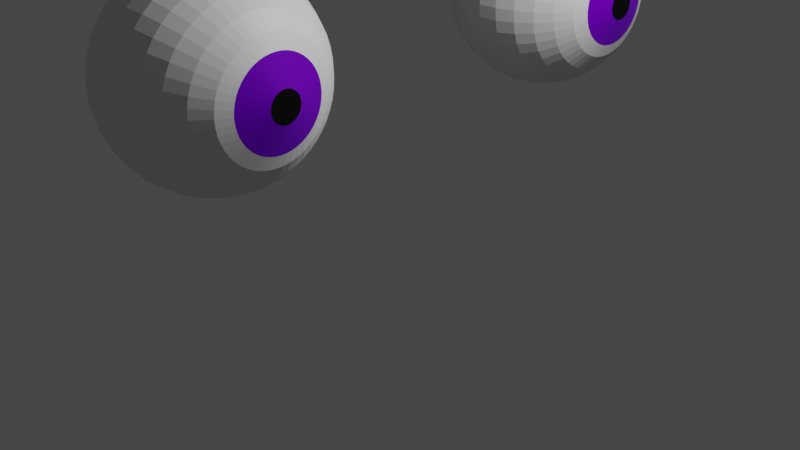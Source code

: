 # Source: Eyes.blend  (saved by Blender 2.93.20; exported with 4.5.12 LTS)
import bpy
from mathutils import Matrix  # noqa: F401  (used for matrix-valued properties, if any)

bpy.ops.wm.read_factory_settings(use_empty=True)
scene = bpy.context.scene
scene.name = 'Scene'

# ---- collections
col_collection = bpy.data.collections.new('Collection'); scene.collection.children.link(col_collection)

# ---- images (referenced by path relative to the original .blend; pixels are not part of the script)
import os
ASSET_DIR = os.environ.get("B2B_ASSET_DIR", "")  # directory of the original .blend (textures are referenced by path, not embedded)
HERE = os.path.dirname(os.path.abspath(__file__))  # packed textures are extracted next to this script under _unpacked/

def load_image(name, relpath, width, height, colorspace="sRGB"):
    """Load a texture the original file referenced (path relative to the .blend, or extracted next to this script)."""
    p = next((c for c in (os.path.join(HERE, relpath), os.path.join(ASSET_DIR, relpath)) if relpath and os.path.exists(c)), "")
    if p:
        img = bpy.data.images.load(p, check_existing=True)
        img.name = name
    else:  # same state as the original file: an image datablock whose file is absent (Cycles renders it pink)
        img = bpy.data.images.new(name, width, height)
        img.source = "FILE"
        img.filepath = "//" + (relpath or name)
    img.colorspace_settings.name = colorspace
    return img
img_15_fl_cbc_eyeball_texture_png = load_image('15_FL_CBC+Eyeball+Texture.png', '15_FL_CBC+Eyeball+Texture.png', 1024, 1024, 'sRGB')

# ---- materials (node trees are filled in below, after node groups)
mat_black = bpy.data.materials.new('Black')
mat_black.use_transparent_shadow = False
mat_iris = bpy.data.materials.new('Iris')
mat_iris.use_transparent_shadow = False
mat_white = bpy.data.materials.new('White')
mat_white.use_transparent_shadow = False

# ---- material node trees
mat_black.use_nodes = True; mat_black.node_tree.nodes.clear()
_N = mat_black.node_tree.nodes; _L = mat_black.node_tree.links
n0 = _N.new('ShaderNodeBsdfPrincipled'); n0.name = 'Principled BSDF'; n0.location = (10, 300)
n0.distribution = 'GGX'
n0.subsurface_method = 'BURLEY'
n0.inputs[0].default_value = (0.0, 0.0, 0.0, 1.0)
n0.inputs[2].default_value = 0.3897
n0.inputs[3].default_value = 1.45
n0.inputs[13].default_value = 0.3676
n0.inputs[27].default_value = (0.0, 0.0, 0.0, 1.0)
n0.inputs[28].default_value = 1.0
n1 = _N.new('ShaderNodeOutputMaterial'); n1.name = 'Material Output'; n1.location = (300, 300)
_L.new(n0.outputs[0], n1.inputs[0])
n1.is_active_output = True
mat_iris.use_nodes = True; mat_iris.node_tree.nodes.clear()
_N = mat_iris.node_tree.nodes; _L = mat_iris.node_tree.links
n0 = _N.new('ShaderNodeBsdfPrincipled'); n0.name = 'Principled BSDF'; n0.location = (10, 300)
n0.distribution = 'GGX'
n0.subsurface_method = 'BURLEY'
n0.inputs[3].default_value = 1.45
n0.inputs[13].default_value = 1.0
n0.inputs[27].default_value = (0.0, 0.0, 0.0, 1.0)
n0.inputs[28].default_value = 1.0
n1 = _N.new('ShaderNodeOutputMaterial'); n1.name = 'Material Output'; n1.location = (300, 300)
n2 = _N.new('ShaderNodeMix'); n2.name = 'Mix'; n2.location = (-202, 202)
n2.data_type = 'RGBA'
n2.blend_type = 'MULTIPLY'
n2.inputs[0].default_value = 0.8417
n3 = _N.new('ShaderNodeTexImage'); n3.name = 'Image Texture'; n3.location = (-592, 296)
n3.image = img_15_fl_cbc_eyeball_texture_png
n4 = _N.new('ShaderNodeRGB'); n4.name = 'RGB'; n4.location = (-407, -21)
n4.outputs[0].default_value = (0.0, 0.1619, 0.5, 1.0)
n5 = _N.new('ShaderNodeMix'); n5.name = 'Mix.001'; n5.location = (-160, 180)
n5.data_type = 'RGBA'
n5.inputs[0].default_value = 1.0
n5.inputs[6].default_value = (1.0, 1.0, 1.0, 1.0)
_L.new(n0.outputs[0], n1.inputs[0])
_L.new(n2.outputs[2], n0.inputs[0])
_L.new(n3.outputs[0], n2.inputs[6])
_L.new(n4.outputs[0], n2.inputs[7])
_L.new(n2.outputs[2], n5.inputs[7])
_L.new(n5.outputs[2], n0.inputs[14])
n1.is_active_output = True
mat_white.use_nodes = True; mat_white.node_tree.nodes.clear()
_N = mat_white.node_tree.nodes; _L = mat_white.node_tree.links
n0 = _N.new('ShaderNodeBsdfPrincipled'); n0.name = 'Principled BSDF'; n0.location = (10, 300)
n0.distribution = 'GGX'
n0.subsurface_method = 'BURLEY'
n0.inputs[3].default_value = 1.45
n0.inputs[27].default_value = (0.0, 0.0, 0.0, 1.0)
n0.inputs[28].default_value = 1.0
n1 = _N.new('ShaderNodeOutputMaterial'); n1.name = 'Material Output'; n1.location = (300, 300)
_L.new(n0.outputs[0], n1.inputs[0])
n1.is_active_output = True

# ---- world
world_world = bpy.data.worlds.new('World'); scene.world = world_world
world_world.use_nodes = True; world_world.node_tree.nodes.clear()
_N = world_world.node_tree.nodes; _L = world_world.node_tree.links
n0 = _N.new('ShaderNodeOutputWorld'); n0.name = 'World Output'; n0.location = (300, 300)
n1 = _N.new('ShaderNodeBackground'); n1.name = 'Background'; n1.location = (10, 300)
n1.inputs[0].default_value = (0.05088, 0.05088, 0.05088, 1.0)
_L.new(n1.outputs[0], n0.inputs[0])
n0.is_active_output = True
world_world.color = (0.05088, 0.05088, 0.05088)
world_world.use_sun_shadow = False
world_world.sun_shadow_jitter_overblur = 0.0

# ---- cameras
cam_camera = bpy.data.cameras.new('Camera')
cam_camera.clip_end = 100.0
cam_camera.ortho_scale = 7.314

# ---- lights
light_light = bpy.data.lights.new('Light', 'POINT')
light_light.transmission_factor = 0.0
light_light.energy = 1000.0
light_light.shadow_soft_size = 0.1
light_light.shadow_maximum_resolution = 0.006
light_light.use_absolute_resolution = True

# ---- meshes
me_sphere = bpy.data.meshes.new('Sphere')
me_sphere.from_pydata([(-0.006887, -1.953, 0.9808), (-0.006242, -1.679, 0.8938), (-0.009658, -1.544, 0.8312), (-0.006887, -1.176, 0.3827), (-0.006887, -1.119, 0.1951), (-0.006887, -1.119, -0.1951), (-0.006887, -1.393, -0.7071), (-0.006887, -1.544, -0.8315), (0.01229, -1.954, 0.9808), (0.04874, -1.683, 0.8938), (0.06286, -1.548, 0.8312), (0.08541, -1.399, 0.7071), (0.1016, -1.276, 0.5556), (0.1137, -1.184, 0.3827), (0.1211, -1.128, 0.1951), (0.1236, -1.109, -4.319e-08), (0.1211, -1.128, -0.1951), (0.1137, -1.184, -0.3827), (0.1016, -1.276, -0.5556), (0.08541, -1.399, -0.7071), (0.06563, -1.549, -0.8315), (0.04306, -1.721, -0.9239), (0.01858, -1.907, -0.9808), (0.03115, -1.958, 0.9808), (0.1028, -1.693, 0.8938), (0.1341, -1.563, 0.8312), (0.1761, -1.417, 0.7071), (0.2083, -1.297, 0.5556), (0.2322, -1.208, 0.3827), (0.247, -1.153, 0.1951), (0.2519, -1.134, -4.319e-08), (0.247, -1.153, -0.1951), (0.2322, -1.208, -0.3827), (0.2083, -1.297, -0.5556), (0.1761, -1.417, -0.7071), (0.1369, -1.563, -0.8315), (0.09216, -1.73, -0.9239), (0.04361, -1.912, -0.9808), (0.04935, -1.964, 0.9808), (0.1549, -1.711, 0.8938), (0.2029, -1.586, 0.8312), (0.2637, -1.447, 0.7071), (0.3113, -1.332, 0.5556), (0.3467, -1.246, 0.3827), (0.3684, -1.194, 0.1951), (0.3758, -1.176, -4.319e-08), (0.3684, -1.194, -0.1951), (0.3467, -1.246, -0.3827), (0.3113, -1.332, -0.5556), (0.2637, -1.447, -0.7071), (0.2057, -1.587, -0.8315), (0.1396, -1.746, -0.9239), (0.06777, -1.92, -0.9808), (0.06659, -1.973, 0.9808), (0.2044, -1.736, 0.8938), (0.2681, -1.618, 0.8312), (0.3467, -1.488, 0.7071), (0.4088, -1.38, 0.5556), (0.4551, -1.3, 0.3827), (0.4835, -1.251, 0.1951), (0.4931, -1.234, -4.319e-08), (0.4835, -1.251, -0.1951), (0.4551, -1.3, -0.3827), (0.4088, -1.38, -0.5556), (0.3467, -1.488, -0.7071), (0.2709, -1.619, -0.8315), (0.1845, -1.769, -0.9239), (0.09066, -1.931, -0.9808), (0.08257, -1.983, 0.9808), (0.2502, -1.766, 0.8938), (0.3286, -1.658, 0.8312), (0.4236, -1.539, 0.7071), (0.4993, -1.44, 0.5556), (0.5555, -1.367, 0.3827), (0.5902, -1.322, 0.1951), (0.6019, -1.307, -4.319e-08), (0.5902, -1.322, -0.1951), (0.5555, -1.367, -0.3827), (0.4993, -1.44, -0.5556), (0.4236, -1.539, -0.7071), (0.3313, -1.659, -0.8315), (0.2261, -1.796, -0.9239), (0.1119, -1.945, -0.9808), (0.09702, -1.996, 0.9808), (0.2916, -1.803, 0.8938), (0.3832, -1.706, 0.8312), (0.4931, -1.6, 0.7071), (0.5811, -1.512, 0.5556), (0.6464, -1.447, 0.3827), (0.6866, -1.406, 0.1951), (0.7002, -1.393, -4.319e-08), (0.6866, -1.406, -0.1951), (0.6464, -1.447, -0.3827), (0.5811, -1.512, -0.5556), (0.4931, -1.6, -0.7071), (0.386, -1.707, -0.8315), (0.2637, -1.829, -0.9239), (0.1311, -1.962, -0.9808), (0.1097, -2.011, 0.9808), (0.3279, -1.844, 0.8938), (0.4311, -1.761, 0.8312), (0.5541, -1.67, 0.7071), (0.6528, -1.594, 0.5556), (0.7261, -1.538, 0.3827), (0.7712, -1.503, 0.1951), (0.7865, -1.491, -4.319e-08), (0.7712, -1.503, -0.1951), (0.7261, -1.538, -0.3827), (0.6528, -1.594, -0.5556), (0.5541, -1.67, -0.7071), (0.4339, -1.762, -0.8315), (0.2967, -1.867, -0.9239), (0.1479, -1.981, -0.9808), (0.1204, -2.027, 0.9808), (0.3585, -1.89, 0.8938), (0.4715, -1.821, 0.8312), (0.6055, -1.746, 0.7071), (0.7132, -1.684, 0.5556), (0.7932, -1.638, 0.3827), (0.8425, -1.61, 0.1951), (0.8591, -1.6, -4.319e-08), (0.8425, -1.61, -0.1951), (0.7932, -1.638, -0.3827), (0.7132, -1.684, -0.5556), (0.6055, -1.746, -0.7071), (0.4743, -1.822, -0.8315), (0.3245, -1.909, -0.9239), (0.1621, -2.002, -0.9808), (0.1289, -2.044, 0.9808), (0.3829, -1.939, 0.8938), (0.5036, -1.887, 0.8312), (0.6464, -1.829, 0.7071), (0.7613, -1.782, 0.5556), (0.8467, -1.746, 0.3827), (0.8992, -1.725, 0.1951), (0.917, -1.717, -4.319e-08), (0.8992, -1.725, -0.1951), (0.8467, -1.746, -0.3827), (0.7613, -1.782, -0.5556), (0.6464, -1.829, -0.7071), (0.5064, -1.887, -0.8315), (0.3467, -1.954, -0.9239), (0.1734, -2.025, -0.9808), (0.1351, -2.062, 0.9808), (0.4006, -1.991, 0.8938), (0.527, -1.955, 0.8312), (0.6761, -1.917, 0.7071), (0.7963, -1.885, 0.5556), (0.8855, -1.861, 0.3827), (0.9405, -1.846, 0.1951), (0.959, -1.841, -4.319e-08), (0.9405, -1.846, -0.1951), (0.8855, -1.861, -0.3827), (0.7963, -1.885, -0.5556), (0.6761, -1.917, -0.7071), (0.5298, -1.956, -0.8315), (0.3628, -2.001, -0.9239), (0.1816, -2.05, -0.9808), (0.1388, -2.081, 0.9808), (0.4114, -2.045, 0.8938), (0.5412, -2.027, 0.8312), (0.6942, -2.008, 0.7071), (0.8175, -1.991, 0.5556), (0.9091, -1.979, 0.3827), (0.9655, -1.972, 0.1951), (0.9846, -1.969, -4.319e-08), (0.9655, -1.972, -0.1951), (0.9091, -1.979, -0.3827), (0.8175, -1.991, -0.5556), (0.6942, -2.008, -0.7071), (0.5439, -2.027, -0.8315), (0.3725, -2.05, -0.9239), (0.1865, -2.075, -0.9808), (0.1401, -2.1, 0.9808), (0.415, -2.1, 0.8938), (0.5459, -2.099, 0.8312), (0.7002, -2.1, 0.7071), (0.8246, -2.1, 0.5556), (0.917, -2.1, 0.3827), (0.9739, -2.1, 0.1951), (0.9931, -2.1, -4.319e-08), (0.9739, -2.1, -0.1951), (0.917, -2.1, -0.3827), (0.8246, -2.1, -0.5556), (0.7002, -2.1, -0.7071), (0.5487, -2.1, -0.8315), (0.3758, -2.1, -0.9239), (0.1882, -2.1, -0.9808), (0.1388, -2.119, 0.9808), (0.4114, -2.155, 0.8938), (0.5412, -2.172, 0.8312), (0.6942, -2.192, 0.7071), (0.8175, -2.209, 0.5556), (0.9091, -2.221, 0.3827), (0.9655, -2.228, 0.1951), (0.9846, -2.231, -4.319e-08), (0.9655, -2.228, -0.1951), (0.9091, -2.221, -0.3827), (0.8175, -2.209, -0.5556), (0.6942, -2.192, -0.7071), (0.5439, -2.173, -0.8315), (0.3725, -2.15, -0.9239), (0.1865, -2.125, -0.9808), (0.1351, -2.138, 0.9808), (0.4006, -2.209, 0.8938), (0.527, -2.243, 0.8312), (0.6761, -2.283, 0.7071), (0.7963, -2.315, 0.5556), (0.8855, -2.339, 0.3827), (0.9405, -2.354, 0.1951), (0.959, -2.359, -4.319e-08), (0.9405, -2.354, -0.1951), (0.8855, -2.339, -0.3827), (0.7963, -2.315, -0.5556), (0.6761, -2.283, -0.7071), (0.5298, -2.244, -0.8315), (0.3628, -2.199, -0.9239), (0.1816, -2.15, -0.9808), (0.1289, -2.156, 0.9808), (0.3829, -2.262, 0.8938), (0.5036, -2.312, 0.8312), (0.6464, -2.371, 0.7071), (0.7613, -2.418, 0.5556), (0.8467, -2.454, 0.3827), (0.8992, -2.475, 0.1951), (0.917, -2.483, -4.319e-08), (0.8992, -2.475, -0.1951), (0.8467, -2.454, -0.3827), (0.7613, -2.418, -0.5556), (0.6464, -2.371, -0.7071), (0.5064, -2.313, -0.8315), (0.3467, -2.246, -0.9239), (0.1734, -2.175, -0.9808), (0.1204, -2.173, 0.9808), (0.3585, -2.311, 0.8938), (0.4715, -2.377, 0.8312), (0.6055, -2.454, 0.7071), (0.7132, -2.516, 0.5556), (0.7932, -2.562, 0.3827), (0.8425, -2.59, 0.1951), (0.8591, -2.6, -4.319e-08), (0.8425, -2.59, -0.1951), (0.7932, -2.562, -0.3827), (0.7132, -2.516, -0.5556), (0.6055, -2.454, -0.7071), (0.4743, -2.378, -0.8315), (0.3245, -2.291, -0.9239), (0.1621, -2.198, -0.9808), (0.1097, -2.189, 0.9808), (0.3279, -2.357, 0.8938), (0.4311, -2.437, 0.8312), (0.5541, -2.53, 0.7071), (0.6528, -2.606, 0.5556), (0.7261, -2.662, 0.3827), (0.7712, -2.697, 0.1951), (0.7865, -2.709, -4.319e-08), (0.7712, -2.697, -0.1951), (0.7261, -2.662, -0.3827), (0.6528, -2.606, -0.5556), (0.5541, -2.53, -0.7071), (0.4339, -2.438, -0.8315), (0.2967, -2.333, -0.9239), (0.1479, -2.219, -0.9808), (0.09702, -2.204, 0.9808), (0.2916, -2.398, 0.8938), (0.3832, -2.492, 0.8312), (0.4931, -2.6, 0.7071), (0.5811, -2.688, 0.5556), (0.6464, -2.753, 0.3827), (0.6866, -2.794, 0.1951), (0.7002, -2.807, -4.319e-08), (0.6866, -2.794, -0.1951), (0.6464, -2.753, -0.3827), (0.5811, -2.688, -0.5556), (0.4931, -2.6, -0.7071), (0.386, -2.493, -0.8315), (0.2637, -2.371, -0.9239), (0.1311, -2.238, -0.9808), (0.08257, -2.217, 0.9808), (0.2502, -2.435, 0.8938), (0.3286, -2.54, 0.8312), (0.4236, -2.661, 0.7071), (0.4993, -2.76, 0.5556), (0.5555, -2.833, 0.3827), (0.5902, -2.878, 0.1951), (0.6019, -2.893, -4.319e-08), (0.5902, -2.878, -0.1951), (0.5555, -2.833, -0.3827), (0.4993, -2.76, -0.5556), (0.4236, -2.661, -0.7071), (0.3313, -2.541, -0.8315), (0.2261, -2.404, -0.9239), (0.1119, -2.255, -0.9808), (0.06659, -2.227, 0.9808), (0.2044, -2.465, 0.8938), (0.2681, -2.58, 0.8312), (0.3467, -2.712, 0.7071), (0.4088, -2.82, 0.5556), (0.4551, -2.9, 0.3827), (0.4835, -2.949, 0.1951), (0.4931, -2.966, -4.319e-08), (0.4835, -2.949, -0.1951), (0.4551, -2.9, -0.3827), (0.4088, -2.82, -0.5556), (0.3467, -2.712, -0.7071), (0.2709, -2.581, -0.8315), (0.1845, -2.431, -0.9239), (0.09066, -2.269, -0.9808), (0.04935, -2.236, 0.9808), (0.1549, -2.49, 0.8938), (0.2029, -2.612, 0.8312), (0.2637, -2.753, 0.7071), (0.3113, -2.868, 0.5556), (0.3467, -2.954, 0.3827), (0.3684, -3.006, 0.1951), (0.3758, -3.024, -4.319e-08), (0.3684, -3.006, -0.1951), (0.3467, -2.954, -0.3827), (0.3113, -2.868, -0.5556), (0.2637, -2.753, -0.7071), (0.2057, -2.613, -0.8315), (0.1396, -2.454, -0.9239), (0.06777, -2.28, -0.9808), (0.03115, -2.242, 0.9808), (0.1028, -2.507, 0.8938), (0.1341, -2.636, 0.8312), (0.1761, -2.783, 0.7071), (0.2083, -2.903, 0.5556), (0.2322, -2.992, 0.3827), (0.247, -3.047, 0.1951), (0.2519, -3.066, -4.319e-08), (0.247, -3.047, -0.1951), (0.2322, -2.992, -0.3827), (0.2083, -2.903, -0.5556), (0.1761, -2.783, -0.7071), (0.1369, -2.637, -0.8315), (0.09216, -2.47, -0.9239), (0.04361, -2.288, -0.9808), (0.01229, -2.246, 0.9808), (0.04874, -2.518, 0.8938), (0.06286, -2.65, 0.8312), (0.08541, -2.801, 0.7071), (0.1016, -2.924, 0.5556), (0.1137, -3.016, 0.3827), (0.1211, -3.072, 0.1951), (0.1236, -3.091, -4.319e-08), (0.1211, -3.072, -0.1951), (0.1137, -3.016, -0.3827), (0.1016, -2.924, -0.5556), (0.08541, -2.801, -0.7071), (0.06563, -2.651, -0.8315), (0.04306, -2.479, -0.9239), (0.01858, -2.293, -0.9808), (-0.006887, -2.247, 0.9808), (-0.006242, -2.522, 0.8938), (-0.009658, -2.655, 0.8312), (-0.006887, -2.807, 0.7071), (-0.006887, -2.931, 0.5556), (-0.006887, -3.024, 0.3827), (-0.006887, -3.081, 0.1951), (-0.006887, -3.1, -4.319e-08), (-0.006887, -3.081, -0.1951), (-0.006887, -3.024, -0.3827), (-0.006887, -2.931, -0.5556), (-0.006887, -2.807, -0.7071), (-0.006887, -2.656, -0.8315), (-0.006887, -2.483, -0.9239), (-0.006887, -2.295, -0.9808), (-0.02607, -2.246, 0.9808), (-0.06122, -2.518, 0.8938), (-0.08217, -2.65, 0.8312), (-0.09918, -2.801, 0.7071), (-0.1154, -2.924, 0.5556), (-0.1275, -3.016, 0.3827), (-0.1349, -3.072, 0.1951), (-0.1374, -3.091, -4.319e-08), (-0.1349, -3.072, -0.1951), (-0.1275, -3.016, -0.3827), (-0.1154, -2.924, -0.5556), (-0.09918, -2.801, -0.7071), (-0.0794, -2.651, -0.8315), (-0.05684, -2.479, -0.9239), (-0.03235, -2.293, -0.9808), (-0.04492, -2.242, 0.9808), (-0.1153, -2.507, 0.8938), (-0.1535, -2.636, 0.8312), (-0.1899, -2.783, 0.7071), (-0.2221, -2.903, 0.5556), (-0.246, -2.992, 0.3827), (-0.2607, -3.047, 0.1951), (-0.2657, -3.066, -4.319e-08), (-0.2607, -3.047, -0.1951), (-0.246, -2.992, -0.3827), (-0.2221, -2.903, -0.5556), (-0.1899, -2.783, -0.7071), (-0.1507, -2.637, -0.8315), (-0.1059, -2.47, -0.9239), (-0.05738, -2.288, -0.9808), (-0.06312, -2.236, 0.9808), (-0.1674, -2.49, 0.8938), (-0.2223, -2.612, 0.8312), (-0.2775, -2.753, 0.7071), (-0.3251, -2.868, 0.5556), (-0.3604, -2.954, 0.3827), (-0.3822, -3.006, 0.1951), (-0.3896, -3.024, -4.319e-08), (-0.3822, -3.006, -0.1951), (-0.3604, -2.954, -0.3827), (-0.3251, -2.868, -0.5556), (-0.2775, -2.753, -0.7071), (-0.2195, -2.613, -0.8315), (-0.1533, -2.454, -0.9239), (-0.08155, -2.28, -0.9808), (-0.08036, -2.227, 0.9808), (-0.2168, -2.465, 0.8938), (-0.2874, -2.58, 0.8312), (-0.3604, -2.712, 0.7071), (-0.4226, -2.82, 0.5556), (-0.4688, -2.9, 0.3827), (-0.4973, -2.949, 0.1951), (-0.5069, -2.966, -4.319e-08), (-0.4973, -2.949, -0.1951), (-0.4688, -2.9, -0.3827), (-0.4226, -2.82, -0.5556), (-0.3604, -2.712, -0.7071), (-0.2847, -2.581, -0.8315), (-0.1982, -2.431, -0.9239), (-0.1044, -2.269, -0.9808), (-0.09635, -2.217, 0.9808), (-0.2627, -2.435, 0.8938), (-0.3479, -2.54, 0.8312), (-0.4373, -2.661, 0.7071), (-0.5131, -2.76, 0.5556), (-0.5693, -2.833, 0.3827), (-0.604, -2.878, 0.1951), (-0.6156, -2.893, -4.319e-08), (-0.604, -2.878, -0.1951), (-0.5693, -2.833, -0.3827), (-0.5131, -2.76, -0.5556), (-0.4373, -2.661, -0.7071), (-0.3451, -2.541, -0.8315), (-0.2399, -2.404, -0.9239), (-0.1257, -2.255, -0.9808), (-0.1108, -2.204, 0.9808), (-0.3041, -2.398, 0.8938), (-0.4025, -2.492, 0.8312), (-0.5069, -2.6, 0.7071), (-0.5948, -2.688, 0.5556), (-0.6602, -2.753, 0.3827), (-0.7004, -2.794, 0.1951), (-0.714, -2.807, -4.319e-08), (-0.7004, -2.794, -0.1951), (-0.6602, -2.753, -0.3827), (-0.5948, -2.688, -0.5556), (-0.5069, -2.6, -0.7071), (-0.3997, -2.493, -0.8315), (-0.2775, -2.371, -0.9239), (-0.1448, -2.238, -0.9808), (-0.1235, -2.189, 0.9808), (-0.3404, -2.357, 0.8938), (-0.4504, -2.437, 0.8312), (-0.5679, -2.53, 0.7071), (-0.6665, -2.606, 0.5556), (-0.7399, -2.662, 0.3827), (-0.785, -2.697, 0.1951), (-0.8002, -2.709, -4.319e-08), (-0.785, -2.697, -0.1951), (-0.7399, -2.662, -0.3827), (-0.6665, -2.606, -0.5556), (-0.5679, -2.53, -0.7071), (-0.4477, -2.438, -0.8315), (-0.3105, -2.333, -0.9239), (-0.1617, -2.219, -0.9808), (-0.1342, -2.173, 0.9808), (-0.371, -2.311, 0.8938), (-0.4908, -2.377, 0.8312), (-0.6193, -2.454, 0.7071), (-0.727, -2.516, 0.5556), (-0.807, -2.562, 0.3827), (-0.8563, -2.59, 0.1951), (-0.8729, -2.6, -4.319e-08), (-0.8563, -2.59, -0.1951), (-0.807, -2.562, -0.3827), (-0.727, -2.516, -0.5556), (-0.6193, -2.454, -0.7071), (-0.488, -2.378, -0.8315), (-0.3383, -2.291, -0.9239), (-0.1758, -2.198, -0.9808), (-0.1427, -2.156, 0.9808), (-0.3954, -2.262, 0.8938), (-0.5229, -2.312, 0.8312), (-0.6602, -2.371, 0.7071), (-0.7751, -2.418, 0.5556), (-0.8604, -2.454, 0.3827), (-0.913, -2.475, 0.1951), (-0.9308, -2.483, -4.319e-08), (-0.913, -2.475, -0.1951), (-0.8604, -2.454, -0.3827), (-0.7751, -2.418, -0.5556), (-0.6602, -2.371, -0.7071), (-0.5202, -2.313, -0.8315), (-0.3604, -2.246, -0.9239), (-0.1871, -2.175, -0.9808), (-0.1488, -2.138, 0.9808), (-0.4131, -2.209, 0.8938), (-0.5463, -2.243, 0.8312), (-0.6899, -2.283, 0.7071), (-0.81, -2.315, 0.5556), (-0.8993, -2.339, 0.3827), (-0.9543, -2.354, 0.1951), (-0.9728, -2.359, -4.319e-08), (-0.9543, -2.354, -0.1951), (-0.8993, -2.339, -0.3827), (-0.81, -2.315, -0.5556), (-0.6899, -2.283, -0.7071), (-0.5435, -2.244, -0.8315), (-0.3765, -2.199, -0.9239), (-0.1953, -2.15, -0.9808), (-0.1526, -2.119, 0.9808), (-0.4239, -2.155, 0.8938), (-0.5605, -2.172, 0.8312), (-0.7079, -2.192, 0.7071), (-0.8312, -2.209, 0.5556), (-0.9229, -2.221, 0.3827), (-0.9793, -2.228, 0.1951), (-0.9983, -2.231, -4.319e-08), (-0.9793, -2.228, -0.1951), (-0.9229, -2.221, -0.3827), (-0.8312, -2.209, -0.5556), (-0.7079, -2.192, -0.7071), (-0.5577, -2.173, -0.8315), (-0.3863, -2.15, -0.9239), (-0.2003, -2.125, -0.9808), (-0.1538, -2.1, 0.9808), (-0.4275, -2.1, 0.8938), (-0.5652, -2.099, 0.8312), (-0.714, -2.1, 0.7071), (-0.8384, -2.1, 0.5556), (-0.9308, -2.1, 0.3827), (-0.9877, -2.1, 0.1951), (-1.007, -2.1, -4.319e-08), (-0.9877, -2.1, -0.1951), (-0.9308, -2.1, -0.3827), (-0.8384, -2.1, -0.5556), (-0.714, -2.1, -0.7071), (-0.5625, -2.1, -0.8315), (-0.3896, -2.1, -0.9239), (-0.202, -2.1, -0.9808), (-0.1526, -2.081, 0.9808), (-0.4239, -2.045, 0.8938), (-0.5605, -2.027, 0.8312), (-0.7079, -2.008, 0.7071), (-0.8312, -1.991, 0.5556), (-0.9229, -1.979, 0.3827), (-0.9793, -1.972, 0.1951), (-0.9983, -1.969, -4.319e-08), (-0.9793, -1.972, -0.1951), (-0.9229, -1.979, -0.3827), (-0.8312, -1.991, -0.5556), (-0.7079, -2.008, -0.7071), (-0.5577, -2.027, -0.8315), (-0.3863, -2.05, -0.9239), (-0.2003, -2.075, -0.9808), (-0.1488, -2.062, 0.9808), (-0.4131, -1.991, 0.8938), (-0.5463, -1.955, 0.8312), (-0.6899, -1.917, 0.7071), (-0.81, -1.885, 0.5556), (-0.8993, -1.861, 0.3827), (-0.9543, -1.846, 0.1951), (-0.9728, -1.841, -4.319e-08), (-0.9543, -1.846, -0.1951), (-0.8993, -1.861, -0.3827), (-0.81, -1.885, -0.5556), (-0.6899, -1.917, -0.7071), (-0.5435, -1.956, -0.8315), (-0.3765, -2.001, -0.9239), (-0.1953, -2.05, -0.9808), (-0.1427, -2.044, 0.9808), (-0.3954, -1.939, 0.8938), (-0.5229, -1.887, 0.8312), (-0.6602, -1.829, 0.7071), (-0.7751, -1.782, 0.5556), (-0.8604, -1.746, 0.3827), (-0.913, -1.725, 0.1951), (-0.9308, -1.717, -4.319e-08), (-0.913, -1.725, -0.1951), (-0.8604, -1.746, -0.3827), (-0.7751, -1.782, -0.5556), (-0.6602, -1.829, -0.7071), (-0.5202, -1.887, -0.8315), (-0.3604, -1.954, -0.9239), (-0.1871, -2.025, -0.9808), (-0.1342, -2.027, 0.9808), (-0.371, -1.89, 0.8938), (-0.4908, -1.821, 0.8312), (-0.6193, -1.746, 0.7071), (-0.727, -1.684, 0.5556), (-0.807, -1.638, 0.3827), (-0.8563, -1.61, 0.1951), (-0.8729, -1.6, -4.319e-08), (-0.8563, -1.61, -0.1951), (-0.807, -1.638, -0.3827), (-0.727, -1.684, -0.5556), (-0.6193, -1.746, -0.7071), (-0.488, -1.822, -0.8315), (-0.3383, -1.909, -0.9239), (-0.1758, -2.002, -0.9808), (-0.1235, -2.011, 0.9808), (-0.3404, -1.844, 0.8938), (-0.4504, -1.761, 0.8312), (-0.5679, -1.67, 0.7071), (-0.6665, -1.594, 0.5556), (-0.7399, -1.538, 0.3827), (-0.785, -1.503, 0.1951), (-0.8002, -1.491, -4.319e-08), (-0.785, -1.503, -0.1951), (-0.7399, -1.538, -0.3827), (-0.6665, -1.594, -0.5556), (-0.5679, -1.67, -0.7071), (-0.4477, -1.762, -0.8315), (-0.3105, -1.867, -0.9239), (-0.1617, -1.981, -0.9808), (-0.1108, -1.996, 0.9808), (-0.3041, -1.803, 0.8938), (-0.4025, -1.706, 0.8312), (-0.5069, -1.6, 0.7071), (-0.5948, -1.512, 0.5556), (-0.6602, -1.447, 0.3827), (-0.7004, -1.406, 0.1951), (-0.714, -1.393, -4.319e-08), (-0.7004, -1.406, -0.1951), (-0.6602, -1.447, -0.3827), (-0.5948, -1.512, -0.5556), (-0.5069, -1.6, -0.7071), (-0.3997, -1.707, -0.8315), (-0.2775, -1.829, -0.9239), (-0.1448, -1.962, -0.9808), (-0.09635, -1.983, 0.9808), (-0.2627, -1.766, 0.8938), (-0.3479, -1.658, 0.8312), (-0.4373, -1.539, 0.7071), (-0.5131, -1.44, 0.5556), (-0.5693, -1.367, 0.3827), (-0.604, -1.322, 0.1951), (-0.6156, -1.307, -4.319e-08), (-0.604, -1.322, -0.1951), (-0.5693, -1.367, -0.3827), (-0.5131, -1.44, -0.5556), (-0.4373, -1.539, -0.7071), (-0.3451, -1.659, -0.8315), (-0.2399, -1.796, -0.9239), (-0.1257, -1.945, -0.9808), (-0.08036, -1.973, 0.9808), (-0.2168, -1.736, 0.8938), (-0.2874, -1.618, 0.8312), (-0.3604, -1.488, 0.7071), (-0.4226, -1.38, 0.5556), (-0.4688, -1.3, 0.3827), (-0.4973, -1.251, 0.1951), (-0.5069, -1.234, -4.319e-08), (-0.4973, -1.251, -0.1951), (-0.4688, -1.3, -0.3827), (-0.4226, -1.38, -0.5556), (-0.3604, -1.488, -0.7071), (-0.2847, -1.619, -0.8315), (-0.1982, -1.769, -0.9239), (-0.1044, -1.931, -0.9808), (-0.06312, -1.964, 0.9808), (-0.1674, -1.711, 0.8938), (-0.2223, -1.586, 0.8312), (-0.2775, -1.447, 0.7071), (-0.3251, -1.332, 0.5556), (-0.3604, -1.246, 0.3827), (-0.3822, -1.194, 0.1951), (-0.3896, -1.176, -4.319e-08), (-0.3822, -1.194, -0.1951), (-0.3604, -1.246, -0.3827), (-0.3251, -1.332, -0.5556), (-0.2775, -1.447, -0.7071), (-0.2195, -1.587, -0.8315), (-0.1533, -1.746, -0.9239), (-0.08155, -1.92, -0.9808), (-0.04492, -1.958, 0.9808), (-0.1153, -1.693, 0.8938), (-0.1535, -1.563, 0.8312), (-0.1899, -1.417, 0.7071), (-0.2221, -1.297, 0.5556), (-0.246, -1.208, 0.3827), (-0.2607, -1.153, 0.1951), (-0.2657, -1.134, -4.319e-08), (-0.2607, -1.153, -0.1951), (-0.246, -1.208, -0.3827), (-0.2221, -1.297, -0.5556), (-0.1899, -1.417, -0.7071), (-0.1507, -1.563, -0.8315), (-0.1059, -1.73, -0.9239), (-0.05738, -1.912, -0.9808), (-0.02607, -1.954, 0.9808), (-0.06122, -1.683, 0.8938), (-0.08217, -1.548, 0.8312), (-0.09918, -1.399, 0.7071), (-0.1154, -1.276, 0.5556), (-0.1275, -1.184, 0.3827), (-0.1349, -1.128, 0.1951), (-0.1374, -1.109, -4.319e-08), (-0.1349, -1.128, -0.1951), (-0.1275, -1.184, -0.3827), (-0.1154, -1.276, -0.5556), (-0.09918, -1.399, -0.7071), (-0.0794, -1.549, -0.8315), (-0.05684, -1.721, -0.9239), (-0.03235, -1.907, -0.9808), (-0.006887, -1.393, 0.7071), (-0.006887, -1.269, 0.5556), (-0.006887, -1.1, -4.319e-08), (-0.006887, -1.176, -0.3827), (-0.006887, -1.269, -0.5556), (-0.006887, -1.717, -0.9239), (-0.006887, -1.905, -0.9808), (-0.006887, -2.1, -1.0)], [], [(718, 7, 20, 21), (4, 3, 13, 14), (719, 718, 21, 22), (715, 4, 14, 15), (720, 719, 22), (5, 715, 15, 16), (1, 0, 8, 9), (716, 5, 16, 17), (2, 1, 9, 10), (717, 716, 17, 18), (713, 2, 10, 11), (6, 717, 18, 19), (714, 713, 11, 12), (7, 6, 19, 20), (3, 714, 12, 13), (20, 19, 34, 35), (13, 12, 27, 28), (21, 20, 35, 36), (14, 13, 28, 29), (22, 21, 36, 37), (15, 14, 29, 30), (720, 22, 37), (16, 15, 30, 31), (9, 8, 23, 24), (17, 16, 31, 32), (10, 9, 24, 25), (18, 17, 32, 33), (11, 10, 25, 26), (19, 18, 33, 34), (12, 11, 26, 27), (24, 23, 38, 39), (32, 31, 46, 47), (25, 24, 39, 40), (33, 32, 47, 48), (26, 25, 40, 41), (34, 33, 48, 49), (27, 26, 41, 42), (35, 34, 49, 50), (28, 27, 42, 43), (36, 35, 50, 51), (29, 28, 43, 44), (37, 36, 51, 52), (30, 29, 44, 45), (720, 37, 52), (31, 30, 45, 46), (43, 42, 57, 58), (51, 50, 65, 66), (44, 43, 58, 59), (52, 51, 66, 67), (45, 44, 59, 60), (720, 52, 67), (46, 45, 60, 61), (39, 38, 53, 54), (47, 46, 61, 62), (40, 39, 54, 55), (48, 47, 62, 63), (41, 40, 55, 56), (49, 48, 63, 64), (42, 41, 56, 57), (50, 49, 64, 65), (62, 61, 76, 77), (55, 54, 69, 70), (63, 62, 77, 78), (56, 55, 70, 71), (64, 63, 78, 79), (57, 56, 71, 72), (65, 64, 79, 80), (58, 57, 72, 73), (66, 65, 80, 81), (59, 58, 73, 74), (67, 66, 81, 82), (60, 59, 74, 75), (720, 67, 82), (61, 60, 75, 76), (54, 53, 68, 69), (81, 80, 95, 96), (74, 73, 88, 89), (82, 81, 96, 97), (75, 74, 89, 90), (720, 82, 97), (76, 75, 90, 91), (69, 68, 83, 84), (77, 76, 91, 92), (70, 69, 84, 85), (78, 77, 92, 93), (71, 70, 85, 86), (79, 78, 93, 94), (72, 71, 86, 87), (80, 79, 94, 95), (73, 72, 87, 88), (93, 92, 107, 108), (86, 85, 100, 101), (94, 93, 108, 109), (87, 86, 101, 102), (95, 94, 109, 110), (88, 87, 102, 103), (96, 95, 110, 111), (89, 88, 103, 104), (97, 96, 111, 112), (90, 89, 104, 105), (720, 97, 112), (91, 90, 105, 106), (84, 83, 98, 99), (92, 91, 106, 107), (85, 84, 99, 100), (112, 111, 126, 127), (105, 104, 119, 120), (720, 112, 127), (106, 105, 120, 121), (99, 98, 113, 114), (107, 106, 121, 122), (100, 99, 114, 115), (108, 107, 122, 123), (101, 100, 115, 116), (109, 108, 123, 124), (102, 101, 116, 117), (110, 109, 124, 125), (103, 102, 117, 118), (111, 110, 125, 126), (104, 103, 118, 119), (116, 115, 130, 131), (124, 123, 138, 139), (117, 116, 131, 132), (125, 124, 139, 140), (118, 117, 132, 133), (126, 125, 140, 141), (119, 118, 133, 134), (127, 126, 141, 142), (120, 119, 134, 135), (720, 127, 142), (121, 120, 135, 136), (114, 113, 128, 129), (122, 121, 136, 137), (115, 114, 129, 130), (123, 122, 137, 138), (135, 134, 149, 150), (720, 142, 157), (136, 135, 150, 151), (129, 128, 143, 144), (137, 136, 151, 152), (130, 129, 144, 145), (138, 137, 152, 153), (131, 130, 145, 146), (139, 138, 153, 154), (132, 131, 146, 147), (140, 139, 154, 155), (133, 132, 147, 148), (141, 140, 155, 156), (134, 133, 148, 149), (142, 141, 156, 157), (154, 153, 168, 169), (147, 146, 161, 162), (155, 154, 169, 170), (148, 147, 162, 163), (156, 155, 170, 171), (149, 148, 163, 164), (157, 156, 171, 172), (150, 149, 164, 165), (720, 157, 172), (151, 150, 165, 166), (144, 143, 158, 159), (152, 151, 166, 167), (145, 144, 159, 160), (153, 152, 167, 168), (146, 145, 160, 161), (720, 172, 187), (166, 165, 180, 181), (159, 158, 173, 174), (167, 166, 181, 182), (160, 159, 174, 175), (168, 167, 182, 183), (161, 160, 175, 176), (169, 168, 183, 184), (162, 161, 176, 177), (170, 169, 184, 185), (163, 162, 177, 178), (171, 170, 185, 186), (164, 163, 178, 179), (172, 171, 186, 187), (165, 164, 179, 180), (177, 176, 191, 192), (185, 184, 199, 200), (178, 177, 192, 193), (186, 185, 200, 201), (179, 178, 193, 194), (187, 186, 201, 202), (180, 179, 194, 195), (720, 187, 202), (181, 180, 195, 196), (174, 173, 188, 189), (182, 181, 196, 197), (175, 174, 189, 190), (183, 182, 197, 198), (176, 175, 190, 191), (184, 183, 198, 199), (196, 195, 210, 211), (189, 188, 203, 204), (197, 196, 211, 212), (190, 189, 204, 205), (198, 197, 212, 213), (191, 190, 205, 206), (199, 198, 213, 214), (192, 191, 206, 207), (200, 199, 214, 215), (193, 192, 207, 208), (201, 200, 215, 216), (194, 193, 208, 209), (202, 201, 216, 217), (195, 194, 209, 210), (720, 202, 217), (215, 214, 229, 230), (208, 207, 222, 223), (216, 215, 230, 231), (209, 208, 223, 224), (217, 216, 231, 232), (210, 209, 224, 225), (720, 217, 232), (211, 210, 225, 226), (204, 203, 218, 219), (212, 211, 226, 227), (205, 204, 219, 220), (213, 212, 227, 228), (206, 205, 220, 221), (214, 213, 228, 229), (207, 206, 221, 222), (227, 226, 241, 242), (220, 219, 234, 235), (228, 227, 242, 243), (221, 220, 235, 236), (229, 228, 243, 244), (222, 221, 236, 237), (230, 229, 244, 245), (223, 222, 237, 238), (231, 230, 245, 246), (224, 223, 238, 239), (232, 231, 246, 247), (225, 224, 239, 240), (720, 232, 247), (226, 225, 240, 241), (219, 218, 233, 234), (246, 245, 260, 261), (239, 238, 253, 254), (247, 246, 261, 262), (240, 239, 254, 255), (720, 247, 262), (241, 240, 255, 256), (234, 233, 248, 249), (242, 241, 256, 257), (235, 234, 249, 250), (243, 242, 257, 258), (236, 235, 250, 251), (244, 243, 258, 259), (237, 236, 251, 252), (245, 244, 259, 260), (238, 237, 252, 253), (250, 249, 264, 265), (258, 257, 272, 273), (251, 250, 265, 266), (259, 258, 273, 274), (252, 251, 266, 267), (260, 259, 274, 275), (253, 252, 267, 268), (261, 260, 275, 276), (254, 253, 268, 269), (262, 261, 276, 277), (255, 254, 269, 270), (720, 262, 277), (256, 255, 270, 271), (249, 248, 263, 264), (257, 256, 271, 272), (269, 268, 283, 284), (277, 276, 291, 292), (270, 269, 284, 285), (720, 277, 292), (271, 270, 285, 286), (264, 263, 278, 279), (272, 271, 286, 287), (265, 264, 279, 280), (273, 272, 287, 288), (266, 265, 280, 281), (274, 273, 288, 289), (267, 266, 281, 282), (275, 274, 289, 290), (268, 267, 282, 283), (276, 275, 290, 291), (288, 287, 302, 303), (281, 280, 295, 296), (289, 288, 303, 304), (282, 281, 296, 297), (290, 289, 304, 305), (283, 282, 297, 298), (291, 290, 305, 306), (284, 283, 298, 299), (292, 291, 306, 307), (285, 284, 299, 300), (720, 292, 307), (286, 285, 300, 301), (279, 278, 293, 294), (287, 286, 301, 302), (280, 279, 294, 295), (307, 306, 321, 322), (300, 299, 314, 315), (720, 307, 322), (301, 300, 315, 316), (294, 293, 308, 309), (302, 301, 316, 317), (295, 294, 309, 310), (303, 302, 317, 318), (296, 295, 310, 311), (304, 303, 318, 319), (297, 296, 311, 312), (305, 304, 319, 320), (298, 297, 312, 313), (306, 305, 320, 321), (299, 298, 313, 314), (311, 310, 325, 326), (319, 318, 333, 334), (312, 311, 326, 327), (320, 319, 334, 335), (313, 312, 327, 328), (321, 320, 335, 336), (314, 313, 328, 329), (322, 321, 336, 337), (315, 314, 329, 330), (720, 322, 337), (316, 315, 330, 331), (309, 308, 323, 324), (317, 316, 331, 332), (310, 309, 324, 325), (318, 317, 332, 333), (330, 329, 344, 345), (720, 337, 352), (331, 330, 345, 346), (324, 323, 338, 339), (332, 331, 346, 347), (325, 324, 339, 340), (333, 332, 347, 348), (326, 325, 340, 341), (334, 333, 348, 349), (327, 326, 341, 342), (335, 334, 349, 350), (328, 327, 342, 343), (336, 335, 350, 351), (329, 328, 343, 344), (337, 336, 351, 352), (349, 348, 363, 364), (342, 341, 356, 357), (350, 349, 364, 365), (343, 342, 357, 358), (351, 350, 365, 366), (344, 343, 358, 359), (352, 351, 366, 367), (345, 344, 359, 360), (720, 352, 367), (346, 345, 360, 361), (339, 338, 353, 354), (347, 346, 361, 362), (340, 339, 354, 355), (348, 347, 362, 363), (341, 340, 355, 356), (720, 367, 382), (361, 360, 375, 376), (354, 353, 368, 369), (362, 361, 376, 377), (355, 354, 369, 370), (363, 362, 377, 378), (356, 355, 370, 371), (364, 363, 378, 379), (357, 356, 371, 372), (365, 364, 379, 380), (358, 357, 372, 373), (366, 365, 380, 381), (359, 358, 373, 374), (367, 366, 381, 382), (360, 359, 374, 375), (380, 379, 394, 395), (373, 372, 387, 388), (381, 380, 395, 396), (374, 373, 388, 389), (382, 381, 396, 397), (375, 374, 389, 390), (720, 382, 397), (376, 375, 390, 391), (369, 368, 383, 384), (377, 376, 391, 392), (370, 369, 384, 385), (378, 377, 392, 393), (371, 370, 385, 386), (379, 378, 393, 394), (372, 371, 386, 387), (384, 383, 398, 399), (392, 391, 406, 407), (385, 384, 399, 400), (393, 392, 407, 408), (386, 385, 400, 401), (394, 393, 408, 409), (387, 386, 401, 402), (395, 394, 409, 410), (388, 387, 402, 403), (396, 395, 410, 411), (389, 388, 403, 404), (397, 396, 411, 412), (390, 389, 404, 405), (720, 397, 412), (391, 390, 405, 406), (403, 402, 417, 418), (411, 410, 425, 426), (404, 403, 418, 419), (412, 411, 426, 427), (405, 404, 419, 420), (720, 412, 427), (406, 405, 420, 421), (399, 398, 413, 414), (407, 406, 421, 422), (400, 399, 414, 415), (408, 407, 422, 423), (401, 400, 415, 416), (409, 408, 423, 424), (402, 401, 416, 417), (410, 409, 424, 425), (422, 421, 436, 437), (415, 414, 429, 430), (423, 422, 437, 438), (416, 415, 430, 431), (424, 423, 438, 439), (417, 416, 431, 432), (425, 424, 439, 440), (418, 417, 432, 433), (426, 425, 440, 441), (419, 418, 433, 434), (427, 426, 441, 442), (420, 419, 434, 435), (720, 427, 442), (421, 420, 435, 436), (414, 413, 428, 429), (441, 440, 455, 456), (434, 433, 448, 449), (442, 441, 456, 457), (435, 434, 449, 450), (720, 442, 457), (436, 435, 450, 451), (429, 428, 443, 444), (437, 436, 451, 452), (430, 429, 444, 445), (438, 437, 452, 453), (431, 430, 445, 446), (439, 438, 453, 454), (432, 431, 446, 447), (440, 439, 454, 455), (433, 432, 447, 448), (445, 444, 459, 460), (453, 452, 467, 468), (446, 445, 460, 461), (454, 453, 468, 469), (447, 446, 461, 462), (455, 454, 469, 470), (448, 447, 462, 463), (456, 455, 470, 471), (449, 448, 463, 464), (457, 456, 471, 472), (450, 449, 464, 465), (720, 457, 472), (451, 450, 465, 466), (444, 443, 458, 459), (452, 451, 466, 467), (464, 463, 478, 479), (472, 471, 486, 487), (465, 464, 479, 480), (720, 472, 487), (466, 465, 480, 481), (459, 458, 473, 474), (467, 466, 481, 482), (460, 459, 474, 475), (468, 467, 482, 483), (461, 460, 475, 476), (469, 468, 483, 484), (462, 461, 476, 477), (470, 469, 484, 485), (463, 462, 477, 478), (471, 470, 485, 486), (483, 482, 497, 498), (476, 475, 490, 491), (484, 483, 498, 499), (477, 476, 491, 492), (485, 484, 499, 500), (478, 477, 492, 493), (486, 485, 500, 501), (479, 478, 493, 494), (487, 486, 501, 502), (480, 479, 494, 495), (720, 487, 502), (481, 480, 495, 496), (474, 473, 488, 489), (482, 481, 496, 497), (475, 474, 489, 490), (502, 501, 516, 517), (495, 494, 509, 510), (720, 502, 517), (496, 495, 510, 511), (489, 488, 503, 504), (497, 496, 511, 512), (490, 489, 504, 505), (498, 497, 512, 513), (491, 490, 505, 506), (499, 498, 513, 514), (492, 491, 506, 507), (500, 499, 514, 515), (493, 492, 507, 508), (501, 500, 515, 516), (494, 493, 508, 509), (514, 513, 528, 529), (507, 506, 521, 522), (515, 514, 529, 530), (508, 507, 522, 523), (516, 515, 530, 531), (509, 508, 523, 524), (517, 516, 531, 532), (510, 509, 524, 525), (720, 517, 532), (511, 510, 525, 526), (504, 503, 518, 519), (512, 511, 526, 527), (505, 504, 519, 520), (513, 512, 527, 528), (506, 505, 520, 521), (720, 532, 547), (526, 525, 540, 541), (519, 518, 533, 534), (527, 526, 541, 542), (520, 519, 534, 535), (528, 527, 542, 543), (521, 520, 535, 536), (529, 528, 543, 544), (522, 521, 536, 537), (530, 529, 544, 545), (523, 522, 537, 538), (531, 530, 545, 546), (524, 523, 538, 539), (532, 531, 546, 547), (525, 524, 539, 540), (537, 536, 551, 552), (545, 544, 559, 560), (538, 537, 552, 553), (546, 545, 560, 561), (539, 538, 553, 554), (547, 546, 561, 562), (540, 539, 554, 555), (720, 547, 562), (541, 540, 555, 556), (534, 533, 548, 549), (542, 541, 556, 557), (535, 534, 549, 550), (543, 542, 557, 558), (536, 535, 550, 551), (544, 543, 558, 559), (556, 555, 570, 571), (549, 548, 563, 564), (557, 556, 571, 572), (550, 549, 564, 565), (558, 557, 572, 573), (551, 550, 565, 566), (559, 558, 573, 574), (552, 551, 566, 567), (560, 559, 574, 575), (553, 552, 567, 568), (561, 560, 575, 576), (554, 553, 568, 569), (562, 561, 576, 577), (555, 554, 569, 570), (720, 562, 577), (575, 574, 589, 590), (568, 567, 582, 583), (576, 575, 590, 591), (569, 568, 583, 584), (577, 576, 591, 592), (570, 569, 584, 585), (720, 577, 592), (571, 570, 585, 586), (564, 563, 578, 579), (572, 571, 586, 587), (565, 564, 579, 580), (573, 572, 587, 588), (566, 565, 580, 581), (574, 573, 588, 589), (567, 566, 581, 582), (579, 578, 593, 594), (587, 586, 601, 602), (580, 579, 594, 595), (588, 587, 602, 603), (581, 580, 595, 596), (589, 588, 603, 604), (582, 581, 596, 597), (590, 589, 604, 605), (583, 582, 597, 598), (591, 590, 605, 606), (584, 583, 598, 599), (592, 591, 606, 607), (585, 584, 599, 600), (720, 592, 607), (586, 585, 600, 601), (598, 597, 612, 613), (606, 605, 620, 621), (599, 598, 613, 614), (607, 606, 621, 622), (600, 599, 614, 615), (720, 607, 622), (601, 600, 615, 616), (594, 593, 608, 609), (602, 601, 616, 617), (595, 594, 609, 610), (603, 602, 617, 618), (596, 595, 610, 611), (604, 603, 618, 619), (597, 596, 611, 612), (605, 604, 619, 620), (617, 616, 631, 632), (610, 609, 624, 625), (618, 617, 632, 633), (611, 610, 625, 626), (619, 618, 633, 634), (612, 611, 626, 627), (620, 619, 634, 635), (613, 612, 627, 628), (621, 620, 635, 636), (614, 613, 628, 629), (622, 621, 636, 637), (615, 614, 629, 630), (720, 622, 637), (616, 615, 630, 631), (609, 608, 623, 624), (636, 635, 650, 651), (629, 628, 643, 644), (637, 636, 651, 652), (630, 629, 644, 645), (720, 637, 652), (631, 630, 645, 646), (624, 623, 638, 639), (632, 631, 646, 647), (625, 624, 639, 640), (633, 632, 647, 648), (626, 625, 640, 641), (634, 633, 648, 649), (627, 626, 641, 642), (635, 634, 649, 650), (628, 627, 642, 643), (648, 647, 662, 663), (641, 640, 655, 656), (649, 648, 663, 664), (642, 641, 656, 657), (650, 649, 664, 665), (643, 642, 657, 658), (651, 650, 665, 666), (644, 643, 658, 659), (652, 651, 666, 667), (645, 644, 659, 660), (720, 652, 667), (646, 645, 660, 661), (639, 638, 653, 654), (647, 646, 661, 662), (640, 639, 654, 655), (667, 666, 681, 682), (660, 659, 674, 675), (720, 667, 682), (661, 660, 675, 676), (654, 653, 668, 669), (662, 661, 676, 677), (655, 654, 669, 670), (663, 662, 677, 678), (656, 655, 670, 671), (664, 663, 678, 679), (657, 656, 671, 672), (665, 664, 679, 680), (658, 657, 672, 673), (666, 665, 680, 681), (659, 658, 673, 674), (671, 670, 685, 686), (679, 678, 693, 694), (672, 671, 686, 687), (680, 679, 694, 695), (673, 672, 687, 688), (681, 680, 695, 696), (674, 673, 688, 689), (682, 681, 696, 697), (675, 674, 689, 690), (720, 682, 697), (676, 675, 690, 691), (669, 668, 683, 684), (677, 676, 691, 692), (670, 669, 684, 685), (678, 677, 692, 693), (690, 689, 704, 705), (720, 697, 712), (691, 690, 705, 706), (684, 683, 698, 699), (692, 691, 706, 707), (685, 684, 699, 700), (693, 692, 707, 708), (686, 685, 700, 701), (694, 693, 708, 709), (687, 686, 701, 702), (695, 694, 709, 710), (688, 687, 702, 703), (696, 695, 710, 711), (689, 688, 703, 704), (697, 696, 711, 712), (709, 708, 717, 6), (702, 701, 713, 714), (710, 709, 6, 7), (703, 702, 714, 3), (711, 710, 7, 718), (704, 703, 3, 4), (712, 711, 718, 719), (705, 704, 4, 715), (0, 698, 683, 668, 653, 638, 623, 608, 593, 578, 563, 548, 533, 518, 503, 488, 473, 458, 443, 428, 413, 398, 383, 368, 353, 338, 323, 308, 293, 278, 263, 248, 233, 218, 203, 188, 173, 158, 143, 128, 113, 98, 83, 68, 53, 38, 23, 8), (720, 712, 719), (706, 705, 715, 5), (699, 698, 0, 1), (707, 706, 5, 716), (700, 699, 1, 2), (708, 707, 716, 717), (701, 700, 2, 713)])
me_sphere.polygons.foreach_set('material_index', [2, 2, 2, 2, 2, 2, 1, 2, 2, 2, 2, 2, 2, 2, 2, 2, 2, 2, 2, 2, 2, 2, 2, 1, 2, 2, 2, 2, 2, 2, 1, 2, 2, 2, 2, 2, 2, 2, 2, 2, 2, 2, 2, 2, 2, 2, 2, 2, 2, 2, 2, 2, 1, 2, 2, 2, 2, 2, 2, 2, 2, 2, 2, 2, 2, 2, 2, 2, 2, 2, 2, 2, 2, 2, 1, 2, 2, 2, 2, 2, 2, 1, 2, 2, 2, 2, 2, 2, 2, 2, 2, 2, 2, 2, 2, 2, 2, 2, 2, 2, 2, 2, 1, 2, 2, 2, 2, 2, 2, 1, 2, 2, 2, 2, 2, 2, 2, 2, 2, 2, 2, 2, 2, 2, 2, 2, 2, 2, 2, 2, 2, 1, 2, 2, 2, 2, 2, 2, 1, 2, 2, 2, 2, 2, 2, 2, 2, 2, 2, 2, 2, 2, 2, 2, 2, 2, 2, 2, 2, 2, 1, 2, 2, 2, 2, 2, 2, 1, 2, 2, 2, 2, 2, 2, 2, 2, 2, 2, 2, 2, 2, 2, 2, 2, 2, 2, 2, 2, 2, 1, 2, 2, 2, 2, 2, 2, 1, 2, 2, 2, 2, 2, 2, 2, 2, 2, 2, 2, 2, 2, 2, 2, 2, 2, 2, 2, 2, 2, 1, 2, 2, 2, 2, 2, 2, 2, 2, 2, 2, 2, 2, 2, 2, 2, 2, 2, 2, 2, 2, 1, 2, 2, 2, 2, 2, 2, 1, 2, 2, 2, 2, 2, 2, 2, 2, 2, 2, 2, 2, 2, 2, 2, 2, 2, 2, 2, 2, 2, 1, 2, 2, 2, 2, 2, 2, 1, 2, 2, 2, 2, 2, 2, 2, 2, 2, 2, 2, 2, 2, 2, 2, 2, 2, 2, 2, 2, 2, 1, 2, 2, 2, 2, 2, 2, 1, 2, 2, 2, 2, 2, 2, 2, 2, 2, 2, 2, 2, 2, 2, 2, 2, 2, 2, 2, 2, 2, 1, 2, 2, 2, 2, 2, 2, 1, 2, 2, 2, 2, 2, 2, 2, 2, 2, 2, 2, 2, 2, 2, 2, 2, 2, 2, 2, 2, 2, 1, 2, 2, 2, 2, 2, 2, 1, 2, 2, 2, 2, 2, 2, 2, 2, 2, 2, 2, 2, 2, 2, 2, 2, 2, 2, 2, 2, 1, 2, 2, 2, 2, 2, 2, 1, 2, 2, 2, 2, 2, 2, 2, 2, 2, 2, 2, 2, 2, 2, 2, 2, 2, 2, 2, 2, 2, 1, 2, 2, 2, 2, 2, 2, 2, 2, 2, 2, 2, 2, 2, 2, 2, 2, 2, 2, 2, 2, 2, 1, 2, 2, 2, 2, 2, 2, 1, 2, 2, 2, 2, 2, 2, 2, 2, 2, 2, 2, 2, 2, 2, 2, 2, 2, 2, 2, 2, 2, 1, 2, 2, 2, 2, 2, 2, 1, 2, 2, 2, 2, 2, 2, 2, 2, 2, 2, 2, 2, 2, 2, 2, 2, 2, 2, 2, 2, 2, 1, 2, 2, 2, 2, 2, 2, 1, 2, 2, 2, 2, 2, 2, 2, 2, 2, 2, 2, 2, 2, 2, 2, 2, 2, 2, 2, 2, 1, 2, 2, 2, 2, 2, 2, 1, 2, 2, 2, 2, 2, 2, 2, 2, 2, 2, 2, 2, 2, 2, 2, 2, 2, 2, 2, 2, 2, 1, 2, 2, 2, 2, 2, 2, 1, 2, 2, 2, 2, 2, 2, 2, 2, 2, 2, 2, 2, 2, 2, 2, 2, 2, 2, 2, 2, 2, 1, 2, 2, 2, 2, 2, 2, 1, 2, 2, 2, 2, 2, 2, 2, 2, 2, 2, 2, 2, 2, 2, 2, 2, 2, 2, 2, 2, 2, 1, 2, 2, 2, 2, 2, 2, 2, 2, 2, 2, 2, 2, 2, 2, 2, 2, 2, 2, 2, 2, 2, 1, 2, 2, 2, 2, 2, 2, 1, 2, 2, 2, 2, 2, 2, 2, 2, 2, 2, 2, 2, 2, 2, 2, 2, 2, 2, 2, 2, 1, 2, 2, 2, 2, 2, 2, 1, 2, 2, 2, 2, 2, 2, 2, 2, 2, 2, 2, 2, 2, 2, 2, 2, 2, 2, 2, 2, 2, 1, 2, 2, 2, 2, 2, 2, 1, 2, 2, 2, 2, 2, 2, 2, 2, 2, 2, 2, 2, 2, 2, 2, 2, 2, 2, 2, 0, 2, 2, 1, 2, 2, 2, 2])
_uv = me_sphere.uv_layers.new(name='UVMap')
_uv.uv.foreach_set('vector', [0.75, 0.125, 0.75, 0.1875, 0.7292, 0.1875, 0.7292, 0.125, 0.75, 0.5625, 0.75, 0.625, 0.7292, 0.625, 0.7292, 0.5625, 0.75, 0.0625, 0.75, 0.125, 0.7292, 0.125, 0.7292, 0.0625, 0.75, 0.5, 0.75, 0.5625, 0.7292, 0.5625, 0.7292, 0.5, 0.7396, 0.0, 0.75, 0.0625, 0.7292, 0.0625, 0.75, 0.4375, 0.75, 0.5, 0.7292, 0.5, 0.7292, 0.4375, 0.6472, 0.05922, 0.5723, 0.2835, 0.5421, 0.2758, 0.588, 0.0442, 0.75, 0.375, 0.75, 0.4375, 0.7292, 0.4375, 0.7292, 0.375, 0.75, 0.8125, 0.75, 0.875, 0.7292, 0.875, 0.7292, 0.8125, 0.75, 0.3125, 0.75, 0.375, 0.7292, 0.375, 0.7292, 0.3125, 0.75, 0.75, 0.75, 0.8125, 0.7292, 0.8125, 0.7292, 0.75, 0.75, 0.25, 0.75, 0.3125, 0.7292, 0.3125, 0.7292, 0.25, 0.75, 0.6875, 0.75, 0.75, 0.7292, 0.75, 0.7292, 0.6875, 0.75, 0.1875, 0.75, 0.25, 0.7292, 0.25, 0.7292, 0.1875, 0.75, 0.625, 0.75, 0.6875, 0.7292, 0.6875, 0.7292, 0.625, 0.7292, 0.1875, 0.7292, 0.25, 0.7083, 0.25, 0.7083, 0.1875, 0.7292, 0.625, 0.7292, 0.6875, 0.7083, 0.6875, 0.7083, 0.625, 0.7292, 0.125, 0.7292, 0.1875, 0.7083, 0.1875, 0.7083, 0.125, 0.7292, 0.5625, 0.7292, 0.625, 0.7083, 0.625, 0.7083, 0.5625, 0.7292, 0.0625, 0.7292, 0.125, 0.7083, 0.125, 0.7083, 0.0625, 0.7292, 0.5, 0.7292, 0.5625, 0.7083, 0.5625, 0.7083, 0.5, 0.7188, 0.0, 0.7292, 0.0625, 0.7083, 0.0625, 0.7292, 0.4375, 0.7292, 0.5, 0.7083, 0.5, 0.7083, 0.4375, 0.588, 0.0442, 0.5421, 0.2758, 0.512, 0.2718, 0.5274, 0.03667, 0.7292, 0.375, 0.7292, 0.4375, 0.7083, 0.4375, 0.7083, 0.375, 0.7292, 0.8125, 0.7292, 0.875, 0.7083, 0.875, 0.7083, 0.8125, 0.7292, 0.3125, 0.7292, 0.375, 0.7083, 0.375, 0.7083, 0.3125, 0.7292, 0.75, 0.7292, 0.8125, 0.7083, 0.8125, 0.7083, 0.75, 0.7292, 0.25, 0.7292, 0.3125, 0.7083, 0.3125, 0.7083, 0.25, 0.7292, 0.6875, 0.7292, 0.75, 0.7083, 0.75, 0.7083, 0.6875, 0.5274, 0.03667, 0.512, 0.2718, 0.4821, 0.2716, 0.4664, 0.03684, 0.7083, 0.375, 0.7083, 0.4375, 0.6875, 0.4375, 0.6875, 0.375, 0.7083, 0.8125, 0.7083, 0.875, 0.6875, 0.875, 0.6875, 0.8125, 0.7083, 0.3125, 0.7083, 0.375, 0.6875, 0.375, 0.6875, 0.3125, 0.7083, 0.75, 0.7083, 0.8125, 0.6875, 0.8125, 0.6875, 0.75, 0.7083, 0.25, 0.7083, 0.3125, 0.6875, 0.3125, 0.6875, 0.25, 0.7083, 0.6875, 0.7083, 0.75, 0.6875, 0.75, 0.6875, 0.6875, 0.7083, 0.1875, 0.7083, 0.25, 0.6875, 0.25, 0.6875, 0.1875, 0.7083, 0.625, 0.7083, 0.6875, 0.6875, 0.6875, 0.6875, 0.625, 0.7083, 0.125, 0.7083, 0.1875, 0.6875, 0.1875, 0.6875, 0.125, 0.7083, 0.5625, 0.7083, 0.625, 0.6875, 0.625, 0.6875, 0.5625, 0.7083, 0.0625, 0.7083, 0.125, 0.6875, 0.125, 0.6875, 0.0625, 0.7083, 0.5, 0.7083, 0.5625, 0.6875, 0.5625, 0.6875, 0.5, 0.6979, 0.0, 0.7083, 0.0625, 0.6875, 0.0625, 0.7083, 0.4375, 0.7083, 0.5, 0.6875, 0.5, 0.6875, 0.4375, 0.6875, 0.625, 0.6875, 0.6875, 0.6667, 0.6875, 0.6667, 0.625, 0.6875, 0.125, 0.6875, 0.1875, 0.6667, 0.1875, 0.6667, 0.125, 0.6875, 0.5625, 0.6875, 0.625, 0.6667, 0.625, 0.6667, 0.5625, 0.6875, 0.0625, 0.6875, 0.125, 0.6667, 0.125, 0.6667, 0.0625, 0.6875, 0.5, 0.6875, 0.5625, 0.6667, 0.5625, 0.6667, 0.5, 0.6771, 0.0, 0.6875, 0.0625, 0.6667, 0.0625, 0.6875, 0.4375, 0.6875, 0.5, 0.6667, 0.5, 0.6667, 0.4375, 0.4664, 0.03684, 0.4821, 0.2716, 0.4528, 0.2752, 0.4061, 0.04477, 0.6875, 0.375, 0.6875, 0.4375, 0.6667, 0.4375, 0.6667, 0.375, 0.6875, 0.8125, 0.6875, 0.875, 0.6667, 0.875, 0.6667, 0.8125, 0.6875, 0.3125, 0.6875, 0.375, 0.6667, 0.375, 0.6667, 0.3125, 0.6875, 0.75, 0.6875, 0.8125, 0.6667, 0.8125, 0.6667, 0.75, 0.6875, 0.25, 0.6875, 0.3125, 0.6667, 0.3125, 0.6667, 0.25, 0.6875, 0.6875, 0.6875, 0.75, 0.6667, 0.75, 0.6667, 0.6875, 0.6875, 0.1875, 0.6875, 0.25, 0.6667, 0.25, 0.6667, 0.1875, 0.6667, 0.375, 0.6667, 0.4375, 0.6458, 0.4375, 0.6458, 0.375, 0.6667, 0.8125, 0.6667, 0.875, 0.6458, 0.875, 0.6458, 0.8125, 0.6667, 0.3125, 0.6667, 0.375, 0.6458, 0.375, 0.6458, 0.3125, 0.6667, 0.75, 0.6667, 0.8125, 0.6458, 0.8125, 0.6458, 0.75, 0.6667, 0.25, 0.6667, 0.3125, 0.6458, 0.3125, 0.6458, 0.25, 0.6667, 0.6875, 0.6667, 0.75, 0.6458, 0.75, 0.6458, 0.6875, 0.6667, 0.1875, 0.6667, 0.25, 0.6458, 0.25, 0.6458, 0.1875, 0.6667, 0.625, 0.6667, 0.6875, 0.6458, 0.6875, 0.6458, 0.625, 0.6667, 0.125, 0.6667, 0.1875, 0.6458, 0.1875, 0.6458, 0.125, 0.6667, 0.5625, 0.6667, 0.625, 0.6458, 0.625, 0.6458, 0.5625, 0.6667, 0.0625, 0.6667, 0.125, 0.6458, 0.125, 0.6458, 0.0625, 0.6667, 0.5, 0.6667, 0.5625, 0.6458, 0.5625, 0.6458, 0.5, 0.6562, 0.0, 0.6667, 0.0625, 0.6458, 0.0625, 0.6667, 0.4375, 0.6667, 0.5, 0.6458, 0.5, 0.6458, 0.4375, 0.4061, 0.04477, 0.4528, 0.2752, 0.4244, 0.2824, 0.3474, 0.06032, 0.6458, 0.125, 0.6458, 0.1875, 0.625, 0.1875, 0.625, 0.125, 0.6458, 0.5625, 0.6458, 0.625, 0.625, 0.625, 0.625, 0.5625, 0.6458, 0.0625, 0.6458, 0.125, 0.625, 0.125, 0.625, 0.0625, 0.6458, 0.5, 0.6458, 0.5625, 0.625, 0.5625, 0.625, 0.5, 0.6354, 0.0, 0.6458, 0.0625, 0.625, 0.0625, 0.6458, 0.4375, 0.6458, 0.5, 0.625, 0.5, 0.625, 0.4375, 0.3474, 0.06032, 0.4244, 0.2824, 0.3975, 0.2932, 0.2914, 0.08322, 0.6458, 0.375, 0.6458, 0.4375, 0.625, 0.4375, 0.625, 0.375, 0.6458, 0.8125, 0.6458, 0.875, 0.625, 0.875, 0.625, 0.8125, 0.6458, 0.3125, 0.6458, 0.375, 0.625, 0.375, 0.625, 0.3125, 0.6458, 0.75, 0.6458, 0.8125, 0.625, 0.8125, 0.625, 0.75, 0.6458, 0.25, 0.6458, 0.3125, 0.625, 0.3125, 0.625, 0.25, 0.6458, 0.6875, 0.6458, 0.75, 0.625, 0.75, 0.625, 0.6875, 0.6458, 0.1875, 0.6458, 0.25, 0.625, 0.25, 0.625, 0.1875, 0.6458, 0.625, 0.6458, 0.6875, 0.625, 0.6875, 0.625, 0.625, 0.625, 0.3125, 0.625, 0.375, 0.6042, 0.375, 0.6042, 0.3125, 0.625, 0.75, 0.625, 0.8125, 0.6042, 0.8125, 0.6042, 0.75, 0.625, 0.25, 0.625, 0.3125, 0.6042, 0.3125, 0.6042, 0.25, 0.625, 0.6875, 0.625, 0.75, 0.6042, 0.75, 0.6042, 0.6875, 0.625, 0.1875, 0.625, 0.25, 0.6042, 0.25, 0.6042, 0.1875, 0.625, 0.625, 0.625, 0.6875, 0.6042, 0.6875, 0.6042, 0.625, 0.625, 0.125, 0.625, 0.1875, 0.6042, 0.1875, 0.6042, 0.125, 0.625, 0.5625, 0.625, 0.625, 0.6042, 0.625, 0.6042, 0.5625, 0.625, 0.0625, 0.625, 0.125, 0.6042, 0.125, 0.6042, 0.0625, 0.625, 0.5, 0.625, 0.5625, 0.6042, 0.5625, 0.6042, 0.5, 0.6146, 0.0, 0.625, 0.0625, 0.6042, 0.0625, 0.625, 0.4375, 0.625, 0.5, 0.6042, 0.5, 0.6042, 0.4375, 0.2914, 0.08322, 0.3975, 0.2932, 0.3723, 0.3073, 0.239, 0.1131, 0.625, 0.375, 0.625, 0.4375, 0.6042, 0.4375, 0.6042, 0.375, 0.625, 0.8125, 0.625, 0.875, 0.6042, 0.875, 0.6042, 0.8125, 0.6042, 0.0625, 0.6042, 0.125, 0.5833, 0.125, 0.5833, 0.0625, 0.6042, 0.5, 0.6042, 0.5625, 0.5833, 0.5625, 0.5833, 0.5, 0.5937, 0.0, 0.6042, 0.0625, 0.5833, 0.0625, 0.6042, 0.4375, 0.6042, 0.5, 0.5833, 0.5, 0.5833, 0.4375, 0.239, 0.1131, 0.3723, 0.3073, 0.3494, 0.3246, 0.1912, 0.1493, 0.6042, 0.375, 0.6042, 0.4375, 0.5833, 0.4375, 0.5833, 0.375, 0.6042, 0.8125, 0.6042, 0.875, 0.5833, 0.875, 0.5833, 0.8125, 0.6042, 0.3125, 0.6042, 0.375, 0.5833, 0.375, 0.5833, 0.3125, 0.6042, 0.75, 0.6042, 0.8125, 0.5833, 0.8125, 0.5833, 0.75, 0.6042, 0.25, 0.6042, 0.3125, 0.5833, 0.3125, 0.5833, 0.25, 0.6042, 0.6875, 0.6042, 0.75, 0.5833, 0.75, 0.5833, 0.6875, 0.6042, 0.1875, 0.6042, 0.25, 0.5833, 0.25, 0.5833, 0.1875, 0.6042, 0.625, 0.6042, 0.6875, 0.5833, 0.6875, 0.5833, 0.625, 0.6042, 0.125, 0.6042, 0.1875, 0.5833, 0.1875, 0.5833, 0.125, 0.6042, 0.5625, 0.6042, 0.625, 0.5833, 0.625, 0.5833, 0.5625, 0.5833, 0.75, 0.5833, 0.8125, 0.5625, 0.8125, 0.5625, 0.75, 0.5833, 0.25, 0.5833, 0.3125, 0.5625, 0.3125, 0.5625, 0.25, 0.5833, 0.6875, 0.5833, 0.75, 0.5625, 0.75, 0.5625, 0.6875, 0.5833, 0.1875, 0.5833, 0.25, 0.5625, 0.25, 0.5625, 0.1875, 0.5833, 0.625, 0.5833, 0.6875, 0.5625, 0.6875, 0.5625, 0.625, 0.5833, 0.125, 0.5833, 0.1875, 0.5625, 0.1875, 0.5625, 0.125, 0.5833, 0.5625, 0.5833, 0.625, 0.5625, 0.625, 0.5625, 0.5625, 0.5833, 0.0625, 0.5833, 0.125, 0.5625, 0.125, 0.5625, 0.0625, 0.5833, 0.5, 0.5833, 0.5625, 0.5625, 0.5625, 0.5625, 0.5, 0.5729, 0.0, 0.5833, 0.0625, 0.5625, 0.0625, 0.5833, 0.4375, 0.5833, 0.5, 0.5625, 0.5, 0.5625, 0.4375, 0.1912, 0.1493, 0.3494, 0.3246, 0.3291, 0.3446, 0.1487, 0.1914, 0.5833, 0.375, 0.5833, 0.4375, 0.5625, 0.4375, 0.5625, 0.375, 0.5833, 0.8125, 0.5833, 0.875, 0.5625, 0.875, 0.5625, 0.8125, 0.5833, 0.3125, 0.5833, 0.375, 0.5625, 0.375, 0.5625, 0.3125, 0.5625, 0.5, 0.5625, 0.5625, 0.5417, 0.5625, 0.5417, 0.5, 0.5521, 0.0, 0.5625, 0.0625, 0.5417, 0.0625, 0.5625, 0.4375, 0.5625, 0.5, 0.5417, 0.5, 0.5417, 0.4375, 0.1487, 0.1914, 0.3291, 0.3446, 0.3117, 0.3671, 0.1122, 0.2384, 0.5625, 0.375, 0.5625, 0.4375, 0.5417, 0.4375, 0.5417, 0.375, 0.5625, 0.8125, 0.5625, 0.875, 0.5417, 0.875, 0.5417, 0.8125, 0.5625, 0.3125, 0.5625, 0.375, 0.5417, 0.375, 0.5417, 0.3125, 0.5625, 0.75, 0.5625, 0.8125, 0.5417, 0.8125, 0.5417, 0.75, 0.5625, 0.25, 0.5625, 0.3125, 0.5417, 0.3125, 0.5417, 0.25, 0.5625, 0.6875, 0.5625, 0.75, 0.5417, 0.75, 0.5417, 0.6875, 0.5625, 0.1875, 0.5625, 0.25, 0.5417, 0.25, 0.5417, 0.1875, 0.5625, 0.625, 0.5625, 0.6875, 0.5417, 0.6875, 0.5417, 0.625, 0.5625, 0.125, 0.5625, 0.1875, 0.5417, 0.1875, 0.5417, 0.125, 0.5625, 0.5625, 0.5625, 0.625, 0.5417, 0.625, 0.5417, 0.5625, 0.5625, 0.0625, 0.5625, 0.125, 0.5417, 0.125, 0.5417, 0.0625, 0.5417, 0.25, 0.5417, 0.3125, 0.5208, 0.3125, 0.5208, 0.25, 0.5417, 0.6875, 0.5417, 0.75, 0.5208, 0.75, 0.5208, 0.6875, 0.5417, 0.1875, 0.5417, 0.25, 0.5208, 0.25, 0.5208, 0.1875, 0.5417, 0.625, 0.5417, 0.6875, 0.5208, 0.6875, 0.5208, 0.625, 0.5417, 0.125, 0.5417, 0.1875, 0.5208, 0.1875, 0.5208, 0.125, 0.5417, 0.5625, 0.5417, 0.625, 0.5208, 0.625, 0.5208, 0.5625, 0.5417, 0.0625, 0.5417, 0.125, 0.5208, 0.125, 0.5208, 0.0625, 0.5417, 0.5, 0.5417, 0.5625, 0.5208, 0.5625, 0.5208, 0.5, 0.5312, 0.0, 0.5417, 0.0625, 0.5208, 0.0625, 0.5417, 0.4375, 0.5417, 0.5, 0.5208, 0.5, 0.5208, 0.4375, 0.1122, 0.2384, 0.3117, 0.3671, 0.2975, 0.3916, 0.08246, 0.2898, 0.5417, 0.375, 0.5417, 0.4375, 0.5208, 0.4375, 0.5208, 0.375, 0.5417, 0.8125, 0.5417, 0.875, 0.5208, 0.875, 0.5208, 0.8125, 0.5417, 0.3125, 0.5417, 0.375, 0.5208, 0.375, 0.5208, 0.3125, 0.5417, 0.75, 0.5417, 0.8125, 0.5208, 0.8125, 0.5208, 0.75, 0.5104, 0.0, 0.5208, 0.0625, 0.5, 0.0625, 0.5208, 0.4375, 0.5208, 0.5, 0.5, 0.5, 0.5, 0.4375, 0.08246, 0.2898, 0.2975, 0.3916, 0.2867, 0.4178, 0.05982, 0.3444, 0.5208, 0.375, 0.5208, 0.4375, 0.5, 0.4375, 0.5, 0.375, 0.5208, 0.8125, 0.5208, 0.875, 0.5, 0.875, 0.5, 0.8125, 0.5208, 0.3125, 0.5208, 0.375, 0.5, 0.375, 0.5, 0.3125, 0.5208, 0.75, 0.5208, 0.8125, 0.5, 0.8125, 0.5, 0.75, 0.5208, 0.25, 0.5208, 0.3125, 0.5, 0.3125, 0.5, 0.25, 0.5208, 0.6875, 0.5208, 0.75, 0.5, 0.75, 0.5, 0.6875, 0.5208, 0.1875, 0.5208, 0.25, 0.5, 0.25, 0.5, 0.1875, 0.5208, 0.625, 0.5208, 0.6875, 0.5, 0.6875, 0.5, 0.625, 0.5208, 0.125, 0.5208, 0.1875, 0.5, 0.1875, 0.5, 0.125, 0.5208, 0.5625, 0.5208, 0.625, 0.5, 0.625, 0.5, 0.5625, 0.5208, 0.0625, 0.5208, 0.125, 0.5, 0.125, 0.5, 0.0625, 0.5208, 0.5, 0.5208, 0.5625, 0.5, 0.5625, 0.5, 0.5, 0.5, 0.6875, 0.5, 0.75, 0.4792, 0.75, 0.4792, 0.6875, 0.5, 0.1875, 0.5, 0.25, 0.4792, 0.25, 0.4792, 0.1875, 0.5, 0.625, 0.5, 0.6875, 0.4792, 0.6875, 0.4792, 0.625, 0.5, 0.125, 0.5, 0.1875, 0.4792, 0.1875, 0.4792, 0.125, 0.5, 0.5625, 0.5, 0.625, 0.4792, 0.625, 0.4792, 0.5625, 0.5, 0.0625, 0.5, 0.125, 0.4792, 0.125, 0.4792, 0.0625, 0.5, 0.5, 0.5, 0.5625, 0.4792, 0.5625, 0.4792, 0.5, 0.4896, 0.0, 0.5, 0.0625, 0.4792, 0.0625, 0.5, 0.4375, 0.5, 0.5, 0.4792, 0.5, 0.4792, 0.4375, 0.05982, 0.3444, 0.2867, 0.4178, 0.2796, 0.4451, 0.04486, 0.4015, 0.5, 0.375, 0.5, 0.4375, 0.4792, 0.4375, 0.4792, 0.375, 0.5, 0.8125, 0.5, 0.875, 0.4792, 0.875, 0.4792, 0.8125, 0.5, 0.3125, 0.5, 0.375, 0.4792, 0.375, 0.4792, 0.3125, 0.5, 0.75, 0.5, 0.8125, 0.4792, 0.8125, 0.4792, 0.75, 0.5, 0.25, 0.5, 0.3125, 0.4792, 0.3125, 0.4792, 0.25, 0.4792, 0.4375, 0.4792, 0.5, 0.4583, 0.5, 0.4583, 0.4375, 0.04486, 0.4015, 0.2796, 0.4451, 0.2762, 0.4732, 0.03767, 0.46, 0.4792, 0.375, 0.4792, 0.4375, 0.4583, 0.4375, 0.4583, 0.375, 0.4792, 0.8125, 0.4792, 0.875, 0.4583, 0.875, 0.4583, 0.8125, 0.4792, 0.3125, 0.4792, 0.375, 0.4583, 0.375, 0.4583, 0.3125, 0.4792, 0.75, 0.4792, 0.8125, 0.4583, 0.8125, 0.4583, 0.75, 0.4792, 0.25, 0.4792, 0.3125, 0.4583, 0.3125, 0.4583, 0.25, 0.4792, 0.6875, 0.4792, 0.75, 0.4583, 0.75, 0.4583, 0.6875, 0.4792, 0.1875, 0.4792, 0.25, 0.4583, 0.25, 0.4583, 0.1875, 0.4792, 0.625, 0.4792, 0.6875, 0.4583, 0.6875, 0.4583, 0.625, 0.4792, 0.125, 0.4792, 0.1875, 0.4583, 0.1875, 0.4583, 0.125, 0.4792, 0.5625, 0.4792, 0.625, 0.4583, 0.625, 0.4583, 0.5625, 0.4792, 0.0625, 0.4792, 0.125, 0.4583, 0.125, 0.4583, 0.0625, 0.4792, 0.5, 0.4792, 0.5625, 0.4583, 0.5625, 0.4583, 0.5, 0.4687, 0.0, 0.4792, 0.0625, 0.4583, 0.0625, 0.4583, 0.1875, 0.4583, 0.25, 0.4375, 0.25, 0.4375, 0.1875, 0.4583, 0.625, 0.4583, 0.6875, 0.4375, 0.6875, 0.4375, 0.625, 0.4583, 0.125, 0.4583, 0.1875, 0.4375, 0.1875, 0.4375, 0.125, 0.4583, 0.5625, 0.4583, 0.625, 0.4375, 0.625, 0.4375, 0.5625, 0.4583, 0.0625, 0.4583, 0.125, 0.4375, 0.125, 0.4375, 0.0625, 0.4583, 0.5, 0.4583, 0.5625, 0.4375, 0.5625, 0.4375, 0.5, 0.4479, 0.0, 0.4583, 0.0625, 0.4375, 0.0625, 0.4583, 0.4375, 0.4583, 0.5, 0.4375, 0.5, 0.4375, 0.4375, 0.03767, 0.46, 0.2762, 0.4732, 0.2766, 0.5015, 0.03834, 0.5189, 0.4583, 0.375, 0.4583, 0.4375, 0.4375, 0.4375, 0.4375, 0.375, 0.4583, 0.8125, 0.4583, 0.875, 0.4375, 0.875, 0.4375, 0.8125, 0.4583, 0.3125, 0.4583, 0.375, 0.4375, 0.375, 0.4375, 0.3125, 0.4583, 0.75, 0.4583, 0.8125, 0.4375, 0.8125, 0.4375, 0.75, 0.4583, 0.25, 0.4583, 0.3125, 0.4375, 0.3125, 0.4375, 0.25, 0.4583, 0.6875, 0.4583, 0.75, 0.4375, 0.75, 0.4375, 0.6875, 0.4375, 0.375, 0.4375, 0.4375, 0.4167, 0.4375, 0.4167, 0.375, 0.4375, 0.8125, 0.4375, 0.875, 0.4167, 0.875, 0.4167, 0.8125, 0.4375, 0.3125, 0.4375, 0.375, 0.4167, 0.375, 0.4167, 0.3125, 0.4375, 0.75, 0.4375, 0.8125, 0.4167, 0.8125, 0.4167, 0.75, 0.4375, 0.25, 0.4375, 0.3125, 0.4167, 0.3125, 0.4167, 0.25, 0.4375, 0.6875, 0.4375, 0.75, 0.4167, 0.75, 0.4167, 0.6875, 0.4375, 0.1875, 0.4375, 0.25, 0.4167, 0.25, 0.4167, 0.1875, 0.4375, 0.625, 0.4375, 0.6875, 0.4167, 0.6875, 0.4167, 0.625, 0.4375, 0.125, 0.4375, 0.1875, 0.4167, 0.1875, 0.4167, 0.125, 0.4375, 0.5625, 0.4375, 0.625, 0.4167, 0.625, 0.4167, 0.5625, 0.4375, 0.0625, 0.4375, 0.125, 0.4167, 0.125, 0.4167, 0.0625, 0.4375, 0.5, 0.4375, 0.5625, 0.4167, 0.5625, 0.4167, 0.5, 0.4271, 0.0, 0.4375, 0.0625, 0.4167, 0.0625, 0.4375, 0.4375, 0.4375, 0.5, 0.4167, 0.5, 0.4167, 0.4375, 0.03834, 0.5189, 0.2766, 0.5015, 0.2808, 0.5295, 0.04685, 0.5772, 0.4167, 0.125, 0.4167, 0.1875, 0.3958, 0.1875, 0.3958, 0.125, 0.4167, 0.5625, 0.4167, 0.625, 0.3958, 0.625, 0.3958, 0.5625, 0.4167, 0.0625, 0.4167, 0.125, 0.3958, 0.125, 0.3958, 0.0625, 0.4167, 0.5, 0.4167, 0.5625, 0.3958, 0.5625, 0.3958, 0.5, 0.4062, 0.0, 0.4167, 0.0625, 0.3958, 0.0625, 0.4167, 0.4375, 0.4167, 0.5, 0.3958, 0.5, 0.3958, 0.4375, 0.04685, 0.5772, 0.2808, 0.5295, 0.2887, 0.5569, 0.06302, 0.6339, 0.4167, 0.375, 0.4167, 0.4375, 0.3958, 0.4375, 0.3958, 0.375, 0.4167, 0.8125, 0.4167, 0.875, 0.3958, 0.875, 0.3958, 0.8125, 0.4167, 0.3125, 0.4167, 0.375, 0.3958, 0.375, 0.3958, 0.3125, 0.4167, 0.75, 0.4167, 0.8125, 0.3958, 0.8125, 0.3958, 0.75, 0.4167, 0.25, 0.4167, 0.3125, 0.3958, 0.3125, 0.3958, 0.25, 0.4167, 0.6875, 0.4167, 0.75, 0.3958, 0.75, 0.3958, 0.6875, 0.4167, 0.1875, 0.4167, 0.25, 0.3958, 0.25, 0.3958, 0.1875, 0.4167, 0.625, 0.4167, 0.6875, 0.3958, 0.6875, 0.3958, 0.625, 0.3958, 0.8125, 0.3958, 0.875, 0.375, 0.875, 0.375, 0.8125, 0.3958, 0.3125, 0.3958, 0.375, 0.375, 0.375, 0.375, 0.3125, 0.3958, 0.75, 0.3958, 0.8125, 0.375, 0.8125, 0.375, 0.75, 0.3958, 0.25, 0.3958, 0.3125, 0.375, 0.3125, 0.375, 0.25, 0.3958, 0.6875, 0.3958, 0.75, 0.375, 0.75, 0.375, 0.6875, 0.3958, 0.1875, 0.3958, 0.25, 0.375, 0.25, 0.375, 0.1875, 0.3958, 0.625, 0.3958, 0.6875, 0.375, 0.6875, 0.375, 0.625, 0.3958, 0.125, 0.3958, 0.1875, 0.375, 0.1875, 0.375, 0.125, 0.3958, 0.5625, 0.3958, 0.625, 0.375, 0.625, 0.375, 0.5625, 0.3958, 0.0625, 0.3958, 0.125, 0.375, 0.125, 0.375, 0.0625, 0.3958, 0.5, 0.3958, 0.5625, 0.375, 0.5625, 0.375, 0.5, 0.3854, 0.0, 0.3958, 0.0625, 0.375, 0.0625, 0.3958, 0.4375, 0.3958, 0.5, 0.375, 0.5, 0.375, 0.4375, 0.06302, 0.6339, 0.2887, 0.5569, 0.3002, 0.583, 0.08658, 0.688, 0.3958, 0.375, 0.3958, 0.4375, 0.375, 0.4375, 0.375, 0.375, 0.375, 0.5625, 0.375, 0.625, 0.3542, 0.625, 0.3542, 0.5625, 0.375, 0.0625, 0.375, 0.125, 0.3542, 0.125, 0.3542, 0.0625, 0.375, 0.5, 0.375, 0.5625, 0.3542, 0.5625, 0.3542, 0.5, 0.3646, 0.0, 0.375, 0.0625, 0.3542, 0.0625, 0.375, 0.4375, 0.375, 0.5, 0.3542, 0.5, 0.3542, 0.4375, 0.08658, 0.688, 0.3002, 0.583, 0.315, 0.6075, 0.1171, 0.7387, 0.375, 0.375, 0.375, 0.4375, 0.3542, 0.4375, 0.3542, 0.375, 0.375, 0.8125, 0.375, 0.875, 0.3542, 0.875, 0.3542, 0.8125, 0.375, 0.3125, 0.375, 0.375, 0.3542, 0.375, 0.3542, 0.3125, 0.375, 0.75, 0.375, 0.8125, 0.3542, 0.8125, 0.3542, 0.75, 0.375, 0.25, 0.375, 0.3125, 0.3542, 0.3125, 0.3542, 0.25, 0.375, 0.6875, 0.375, 0.75, 0.3542, 0.75, 0.3542, 0.6875, 0.375, 0.1875, 0.375, 0.25, 0.3542, 0.25, 0.3542, 0.1875, 0.375, 0.625, 0.375, 0.6875, 0.3542, 0.6875, 0.3542, 0.625, 0.375, 0.125, 0.375, 0.1875, 0.3542, 0.1875, 0.3542, 0.125, 0.3542, 0.3125, 0.3542, 0.375, 0.3333, 0.375, 0.3333, 0.3125, 0.3542, 0.75, 0.3542, 0.8125, 0.3333, 0.8125, 0.3333, 0.75, 0.3542, 0.25, 0.3542, 0.3125, 0.3333, 0.3125, 0.3333, 0.25, 0.3542, 0.6875, 0.3542, 0.75, 0.3333, 0.75, 0.3333, 0.6875, 0.3542, 0.1875, 0.3542, 0.25, 0.3333, 0.25, 0.3333, 0.1875, 0.3542, 0.625, 0.3542, 0.6875, 0.3333, 0.6875, 0.3333, 0.625, 0.3542, 0.125, 0.3542, 0.1875, 0.3333, 0.1875, 0.3333, 0.125, 0.3542, 0.5625, 0.3542, 0.625, 0.3333, 0.625, 0.3333, 0.5625, 0.3542, 0.0625, 0.3542, 0.125, 0.3333, 0.125, 0.3333, 0.0625, 0.3542, 0.5, 0.3542, 0.5625, 0.3333, 0.5625, 0.3333, 0.5, 0.3437, 0.0, 0.3542, 0.0625, 0.3333, 0.0625, 0.3542, 0.4375, 0.3542, 0.5, 0.3333, 0.5, 0.3333, 0.4375, 0.1171, 0.7387, 0.315, 0.6075, 0.333, 0.63, 0.1541, 0.7852, 0.3542, 0.375, 0.3542, 0.4375, 0.3333, 0.4375, 0.3333, 0.375, 0.3542, 0.8125, 0.3542, 0.875, 0.3333, 0.875, 0.3333, 0.8125, 0.3333, 0.0625, 0.3333, 0.125, 0.3125, 0.125, 0.3125, 0.0625, 0.3333, 0.5, 0.3333, 0.5625, 0.3125, 0.5625, 0.3125, 0.5, 0.3229, 0.0, 0.3333, 0.0625, 0.3125, 0.0625, 0.3333, 0.4375, 0.3333, 0.5, 0.3125, 0.5, 0.3125, 0.4375, 0.1541, 0.7852, 0.333, 0.63, 0.3538, 0.65, 0.197, 0.8265, 0.3333, 0.375, 0.3333, 0.4375, 0.3125, 0.4375, 0.3125, 0.375, 0.3333, 0.8125, 0.3333, 0.875, 0.3125, 0.875, 0.3125, 0.8125, 0.3333, 0.3125, 0.3333, 0.375, 0.3125, 0.375, 0.3125, 0.3125, 0.3333, 0.75, 0.3333, 0.8125, 0.3125, 0.8125, 0.3125, 0.75, 0.3333, 0.25, 0.3333, 0.3125, 0.3125, 0.3125, 0.3125, 0.25, 0.3333, 0.6875, 0.3333, 0.75, 0.3125, 0.75, 0.3125, 0.6875, 0.3333, 0.1875, 0.3333, 0.25, 0.3125, 0.25, 0.3125, 0.1875, 0.3333, 0.625, 0.3333, 0.6875, 0.3125, 0.6875, 0.3125, 0.625, 0.3333, 0.125, 0.3333, 0.1875, 0.3125, 0.1875, 0.3125, 0.125, 0.3333, 0.5625, 0.3333, 0.625, 0.3125, 0.625, 0.3125, 0.5625, 0.3125, 0.75, 0.3125, 0.8125, 0.2917, 0.8125, 0.2917, 0.75, 0.3125, 0.25, 0.3125, 0.3125, 0.2917, 0.3125, 0.2917, 0.25, 0.3125, 0.6875, 0.3125, 0.75, 0.2917, 0.75, 0.2917, 0.6875, 0.3125, 0.1875, 0.3125, 0.25, 0.2917, 0.25, 0.2917, 0.1875, 0.3125, 0.625, 0.3125, 0.6875, 0.2917, 0.6875, 0.2917, 0.625, 0.3125, 0.125, 0.3125, 0.1875, 0.2917, 0.1875, 0.2917, 0.125, 0.3125, 0.5625, 0.3125, 0.625, 0.2917, 0.625, 0.2917, 0.5625, 0.3125, 0.0625, 0.3125, 0.125, 0.2917, 0.125, 0.2917, 0.0625, 0.3125, 0.5, 0.3125, 0.5625, 0.2917, 0.5625, 0.2917, 0.5, 0.3021, 0.0, 0.3125, 0.0625, 0.2917, 0.0625, 0.3125, 0.4375, 0.3125, 0.5, 0.2917, 0.5, 0.2917, 0.4375, 0.197, 0.8265, 0.3538, 0.65, 0.377, 0.6673, 0.2449, 0.8622, 0.3125, 0.375, 0.3125, 0.4375, 0.2917, 0.4375, 0.2917, 0.375, 0.3125, 0.8125, 0.3125, 0.875, 0.2917, 0.875, 0.2917, 0.8125, 0.3125, 0.3125, 0.3125, 0.375, 0.2917, 0.375, 0.2917, 0.3125, 0.2917, 0.5, 0.2917, 0.5625, 0.2708, 0.5625, 0.2708, 0.5, 0.2812, 0.0, 0.2917, 0.0625, 0.2708, 0.0625, 0.2917, 0.4375, 0.2917, 0.5, 0.2708, 0.5, 0.2708, 0.4375, 0.2449, 0.8622, 0.377, 0.6673, 0.4024, 0.6815, 0.2972, 0.8915, 0.2917, 0.375, 0.2917, 0.4375, 0.2708, 0.4375, 0.2708, 0.375, 0.2917, 0.8125, 0.2917, 0.875, 0.2708, 0.875, 0.2708, 0.8125, 0.2917, 0.3125, 0.2917, 0.375, 0.2708, 0.375, 0.2708, 0.3125, 0.2917, 0.75, 0.2917, 0.8125, 0.2708, 0.8125, 0.2708, 0.75, 0.2917, 0.25, 0.2917, 0.3125, 0.2708, 0.3125, 0.2708, 0.25, 0.2917, 0.6875, 0.2917, 0.75, 0.2708, 0.75, 0.2708, 0.6875, 0.2917, 0.1875, 0.2917, 0.25, 0.2708, 0.25, 0.2708, 0.1875, 0.2917, 0.625, 0.2917, 0.6875, 0.2708, 0.6875, 0.2708, 0.625, 0.2917, 0.125, 0.2917, 0.1875, 0.2708, 0.1875, 0.2708, 0.125, 0.2917, 0.5625, 0.2917, 0.625, 0.2708, 0.625, 0.2708, 0.5625, 0.2917, 0.0625, 0.2917, 0.125, 0.2708, 0.125, 0.2708, 0.0625, 0.2708, 0.25, 0.2708, 0.3125, 0.25, 0.3125, 0.25, 0.25, 0.2708, 0.6875, 0.2708, 0.75, 0.25, 0.75, 0.25, 0.6875, 0.2708, 0.1875, 0.2708, 0.25, 0.25, 0.25, 0.25, 0.1875, 0.2708, 0.625, 0.2708, 0.6875, 0.25, 0.6875, 0.25, 0.625, 0.2708, 0.125, 0.2708, 0.1875, 0.25, 0.1875, 0.25, 0.125, 0.2708, 0.5625, 0.2708, 0.625, 0.25, 0.625, 0.25, 0.5625, 0.2708, 0.0625, 0.2708, 0.125, 0.25, 0.125, 0.25, 0.0625, 0.2708, 0.5, 0.2708, 0.5625, 0.25, 0.5625, 0.25, 0.5, 0.2604, 0.0, 0.2708, 0.0625, 0.25, 0.0625, 0.2708, 0.4375, 0.2708, 0.5, 0.25, 0.5, 0.25, 0.4375, 0.2972, 0.8915, 0.4024, 0.6815, 0.4293, 0.6925, 0.3529, 0.9138, 0.2708, 0.375, 0.2708, 0.4375, 0.25, 0.4375, 0.25, 0.375, 0.2708, 0.8125, 0.2708, 0.875, 0.25, 0.875, 0.25, 0.8125, 0.2708, 0.3125, 0.2708, 0.375, 0.25, 0.375, 0.25, 0.3125, 0.2708, 0.75, 0.2708, 0.8125, 0.25, 0.8125, 0.25, 0.75, 0.2396, 0.0, 0.25, 0.0625, 0.2292, 0.0625, 0.25, 0.4375, 0.25, 0.5, 0.2292, 0.5, 0.2292, 0.4375, 0.3529, 0.9138, 0.4293, 0.6925, 0.4575, 0.6999, 0.4111, 0.929, 0.25, 0.375, 0.25, 0.4375, 0.2292, 0.4375, 0.2292, 0.375, 0.25, 0.8125, 0.25, 0.875, 0.2292, 0.875, 0.2292, 0.8125, 0.25, 0.3125, 0.25, 0.375, 0.2292, 0.375, 0.2292, 0.3125, 0.25, 0.75, 0.25, 0.8125, 0.2292, 0.8125, 0.2292, 0.75, 0.25, 0.25, 0.25, 0.3125, 0.2292, 0.3125, 0.2292, 0.25, 0.25, 0.6875, 0.25, 0.75, 0.2292, 0.75, 0.2292, 0.6875, 0.25, 0.1875, 0.25, 0.25, 0.2292, 0.25, 0.2292, 0.1875, 0.25, 0.625, 0.25, 0.6875, 0.2292, 0.6875, 0.2292, 0.625, 0.25, 0.125, 0.25, 0.1875, 0.2292, 0.1875, 0.2292, 0.125, 0.25, 0.5625, 0.25, 0.625, 0.2292, 0.625, 0.2292, 0.5625, 0.25, 0.0625, 0.25, 0.125, 0.2292, 0.125, 0.2292, 0.0625, 0.25, 0.5, 0.25, 0.5625, 0.2292, 0.5625, 0.2292, 0.5, 0.2292, 0.1875, 0.2292, 0.25, 0.2083, 0.25, 0.2083, 0.1875, 0.2292, 0.625, 0.2292, 0.6875, 0.2083, 0.6875, 0.2083, 0.625, 0.2292, 0.125, 0.2292, 0.1875, 0.2083, 0.1875, 0.2083, 0.125, 0.2292, 0.5625, 0.2292, 0.625, 0.2083, 0.625, 0.2083, 0.5625, 0.2292, 0.0625, 0.2292, 0.125, 0.2083, 0.125, 0.2083, 0.0625, 0.2292, 0.5, 0.2292, 0.5625, 0.2083, 0.5625, 0.2083, 0.5, 0.2188, 0.0, 0.2292, 0.0625, 0.2083, 0.0625, 0.2292, 0.4375, 0.2292, 0.5, 0.2083, 0.5, 0.2083, 0.4375, 0.4111, 0.929, 0.4575, 0.6999, 0.4864, 0.7038, 0.4708, 0.9366, 0.2292, 0.375, 0.2292, 0.4375, 0.2083, 0.4375, 0.2083, 0.375, 0.2292, 0.8125, 0.2292, 0.875, 0.2083, 0.875, 0.2083, 0.8125, 0.2292, 0.3125, 0.2292, 0.375, 0.2083, 0.375, 0.2083, 0.3125, 0.2292, 0.75, 0.2292, 0.8125, 0.2083, 0.8125, 0.2083, 0.75, 0.2292, 0.25, 0.2292, 0.3125, 0.2083, 0.3125, 0.2083, 0.25, 0.2292, 0.6875, 0.2292, 0.75, 0.2083, 0.75, 0.2083, 0.6875, 0.4708, 0.9366, 0.4864, 0.7038, 0.5155, 0.7038, 0.531, 0.9367, 0.2083, 0.375, 0.2083, 0.4375, 0.1875, 0.4375, 0.1875, 0.375, 0.2083, 0.8125, 0.2083, 0.875, 0.1875, 0.875, 0.1875, 0.8125, 0.2083, 0.3125, 0.2083, 0.375, 0.1875, 0.375, 0.1875, 0.3125, 0.2083, 0.75, 0.2083, 0.8125, 0.1875, 0.8125, 0.1875, 0.75, 0.2083, 0.25, 0.2083, 0.3125, 0.1875, 0.3125, 0.1875, 0.25, 0.2083, 0.6875, 0.2083, 0.75, 0.1875, 0.75, 0.1875, 0.6875, 0.2083, 0.1875, 0.2083, 0.25, 0.1875, 0.25, 0.1875, 0.1875, 0.2083, 0.625, 0.2083, 0.6875, 0.1875, 0.6875, 0.1875, 0.625, 0.2083, 0.125, 0.2083, 0.1875, 0.1875, 0.1875, 0.1875, 0.125, 0.2083, 0.5625, 0.2083, 0.625, 0.1875, 0.625, 0.1875, 0.5625, 0.2083, 0.0625, 0.2083, 0.125, 0.1875, 0.125, 0.1875, 0.0625, 0.2083, 0.5, 0.2083, 0.5625, 0.1875, 0.5625, 0.1875, 0.5, 0.1979, 0.0, 0.2083, 0.0625, 0.1875, 0.0625, 0.2083, 0.4375, 0.2083, 0.5, 0.1875, 0.5, 0.1875, 0.4375, 0.1875, 0.625, 0.1875, 0.6875, 0.1667, 0.6875, 0.1667, 0.625, 0.1875, 0.125, 0.1875, 0.1875, 0.1667, 0.1875, 0.1667, 0.125, 0.1875, 0.5625, 0.1875, 0.625, 0.1667, 0.625, 0.1667, 0.5625, 0.1875, 0.0625, 0.1875, 0.125, 0.1667, 0.125, 0.1667, 0.0625, 0.1875, 0.5, 0.1875, 0.5625, 0.1667, 0.5625, 0.1667, 0.5, 0.1771, 0.0, 0.1875, 0.0625, 0.1667, 0.0625, 0.1875, 0.4375, 0.1875, 0.5, 0.1667, 0.5, 0.1667, 0.4375, 0.531, 0.9367, 0.5155, 0.7038, 0.5444, 0.7002, 0.5907, 0.9291, 0.1875, 0.375, 0.1875, 0.4375, 0.1667, 0.4375, 0.1667, 0.375, 0.1875, 0.8125, 0.1875, 0.875, 0.1667, 0.875, 0.1667, 0.8125, 0.1875, 0.3125, 0.1875, 0.375, 0.1667, 0.375, 0.1667, 0.3125, 0.1875, 0.75, 0.1875, 0.8125, 0.1667, 0.8125, 0.1667, 0.75, 0.1875, 0.25, 0.1875, 0.3125, 0.1667, 0.3125, 0.1667, 0.25, 0.1875, 0.6875, 0.1875, 0.75, 0.1667, 0.75, 0.1667, 0.6875, 0.1875, 0.1875, 0.1875, 0.25, 0.1667, 0.25, 0.1667, 0.1875, 0.1667, 0.375, 0.1667, 0.4375, 0.1458, 0.4375, 0.1458, 0.375, 0.1667, 0.8125, 0.1667, 0.875, 0.1458, 0.875, 0.1458, 0.8125, 0.1667, 0.3125, 0.1667, 0.375, 0.1458, 0.375, 0.1458, 0.3125, 0.1667, 0.75, 0.1667, 0.8125, 0.1458, 0.8125, 0.1458, 0.75, 0.1667, 0.25, 0.1667, 0.3125, 0.1458, 0.3125, 0.1458, 0.25, 0.1667, 0.6875, 0.1667, 0.75, 0.1458, 0.75, 0.1458, 0.6875, 0.1667, 0.1875, 0.1667, 0.25, 0.1458, 0.25, 0.1458, 0.1875, 0.1667, 0.625, 0.1667, 0.6875, 0.1458, 0.6875, 0.1458, 0.625, 0.1667, 0.125, 0.1667, 0.1875, 0.1458, 0.1875, 0.1458, 0.125, 0.1667, 0.5625, 0.1667, 0.625, 0.1458, 0.625, 0.1458, 0.5625, 0.1667, 0.0625, 0.1667, 0.125, 0.1458, 0.125, 0.1458, 0.0625, 0.1667, 0.5, 0.1667, 0.5625, 0.1458, 0.5625, 0.1458, 0.5, 0.1563, 0.0, 0.1667, 0.0625, 0.1458, 0.0625, 0.1667, 0.4375, 0.1667, 0.5, 0.1458, 0.5, 0.1458, 0.4375, 0.5907, 0.9291, 0.5444, 0.7002, 0.5726, 0.6929, 0.649, 0.914, 0.1458, 0.125, 0.1458, 0.1875, 0.125, 0.1875, 0.125, 0.125, 0.1458, 0.5625, 0.1458, 0.625, 0.125, 0.625, 0.125, 0.5625, 0.1458, 0.0625, 0.1458, 0.125, 0.125, 0.125, 0.125, 0.0625, 0.1458, 0.5, 0.1458, 0.5625, 0.125, 0.5625, 0.125, 0.5, 0.1354, 0.0, 0.1458, 0.0625, 0.125, 0.0625, 0.1458, 0.4375, 0.1458, 0.5, 0.125, 0.5, 0.125, 0.4375, 0.649, 0.914, 0.5726, 0.6929, 0.5995, 0.6821, 0.7047, 0.8917, 0.1458, 0.375, 0.1458, 0.4375, 0.125, 0.4375, 0.125, 0.375, 0.1458, 0.8125, 0.1458, 0.875, 0.125, 0.875, 0.125, 0.8125, 0.1458, 0.3125, 0.1458, 0.375, 0.125, 0.375, 0.125, 0.3125, 0.1458, 0.75, 0.1458, 0.8125, 0.125, 0.8125, 0.125, 0.75, 0.1458, 0.25, 0.1458, 0.3125, 0.125, 0.3125, 0.125, 0.25, 0.1458, 0.6875, 0.1458, 0.75, 0.125, 0.75, 0.125, 0.6875, 0.1458, 0.1875, 0.1458, 0.25, 0.125, 0.25, 0.125, 0.1875, 0.1458, 0.625, 0.1458, 0.6875, 0.125, 0.6875, 0.125, 0.625, 0.125, 0.8125, 0.125, 0.875, 0.1042, 0.875, 0.1042, 0.8125, 0.125, 0.3125, 0.125, 0.375, 0.1042, 0.375, 0.1042, 0.3125, 0.125, 0.75, 0.125, 0.8125, 0.1042, 0.8125, 0.1042, 0.75, 0.125, 0.25, 0.125, 0.3125, 0.1042, 0.3125, 0.1042, 0.25, 0.125, 0.6875, 0.125, 0.75, 0.1042, 0.75, 0.1042, 0.6875, 0.125, 0.1875, 0.125, 0.25, 0.1042, 0.25, 0.1042, 0.1875, 0.125, 0.625, 0.125, 0.6875, 0.1042, 0.6875, 0.1042, 0.625, 0.125, 0.125, 0.125, 0.1875, 0.1042, 0.1875, 0.1042, 0.125, 0.125, 0.5625, 0.125, 0.625, 0.1042, 0.625, 0.1042, 0.5625, 0.125, 0.0625, 0.125, 0.125, 0.1042, 0.125, 0.1042, 0.0625, 0.125, 0.5, 0.125, 0.5625, 0.1042, 0.5625, 0.1042, 0.5, 0.1146, 0.0, 0.125, 0.0625, 0.1042, 0.0625, 0.125, 0.4375, 0.125, 0.5, 0.1042, 0.5, 0.1042, 0.4375, 0.7047, 0.8917, 0.5995, 0.6821, 0.6247, 0.668, 0.7571, 0.8624, 0.125, 0.375, 0.125, 0.4375, 0.1042, 0.4375, 0.1042, 0.375, 0.1042, 0.5625, 0.1042, 0.625, 0.08333, 0.625, 0.08333, 0.5625, 0.1042, 0.0625, 0.1042, 0.125, 0.08333, 0.125, 0.08333, 0.0625, 0.1042, 0.5, 0.1042, 0.5625, 0.08333, 0.5625, 0.08333, 0.5, 0.09375, 0.0, 0.1042, 0.0625, 0.08333, 0.0625, 0.1042, 0.4375, 0.1042, 0.5, 0.08333, 0.5, 0.08333, 0.4375, 0.7571, 0.8624, 0.6247, 0.668, 0.6478, 0.6508, 0.8051, 0.8267, 0.1042, 0.375, 0.1042, 0.4375, 0.08333, 0.4375, 0.08333, 0.375, 0.1042, 0.8125, 0.1042, 0.875, 0.08333, 0.875, 0.08333, 0.8125, 0.1042, 0.3125, 0.1042, 0.375, 0.08333, 0.375, 0.08333, 0.3125, 0.1042, 0.75, 0.1042, 0.8125, 0.08333, 0.8125, 0.08333, 0.75, 0.1042, 0.25, 0.1042, 0.3125, 0.08333, 0.3125, 0.08333, 0.25, 0.1042, 0.6875, 0.1042, 0.75, 0.08333, 0.75, 0.08333, 0.6875, 0.1042, 0.1875, 0.1042, 0.25, 0.08333, 0.25, 0.08333, 0.1875, 0.1042, 0.625, 0.1042, 0.6875, 0.08333, 0.6875, 0.08333, 0.625, 0.1042, 0.125, 0.1042, 0.1875, 0.08333, 0.1875, 0.08333, 0.125, 0.08333, 0.3125, 0.08333, 0.375, 0.0625, 0.375, 0.0625, 0.3125, 0.08333, 0.75, 0.08333, 0.8125, 0.0625, 0.8125, 0.0625, 0.75, 0.08333, 0.25, 0.08333, 0.3125, 0.0625, 0.3125, 0.0625, 0.25, 0.08333, 0.6875, 0.08333, 0.75, 0.0625, 0.75, 0.0625, 0.6875, 0.08333, 0.1875, 0.08333, 0.25, 0.0625, 0.25, 0.0625, 0.1875, 0.08333, 0.625, 0.08333, 0.6875, 0.0625, 0.6875, 0.0625, 0.625, 0.08333, 0.125, 0.08333, 0.1875, 0.0625, 0.1875, 0.0625, 0.125, 0.08333, 0.5625, 0.08333, 0.625, 0.0625, 0.625, 0.0625, 0.5625, 0.08333, 0.0625, 0.08333, 0.125, 0.0625, 0.125, 0.0625, 0.0625, 0.08333, 0.5, 0.08333, 0.5625, 0.0625, 0.5625, 0.0625, 0.5, 0.07292, 0.0, 0.08333, 0.0625, 0.0625, 0.0625, 0.08333, 0.4375, 0.08333, 0.5, 0.0625, 0.5, 0.0625, 0.4375, 0.8051, 0.8267, 0.6478, 0.6508, 0.6685, 0.6307, 0.8479, 0.7852, 0.08333, 0.375, 0.08333, 0.4375, 0.0625, 0.4375, 0.0625, 0.375, 0.08333, 0.8125, 0.08333, 0.875, 0.0625, 0.875, 0.0625, 0.8125, 0.0625, 0.0625, 0.0625, 0.125, 0.04167, 0.125, 0.04167, 0.0625, 0.0625, 0.5, 0.0625, 0.5625, 0.04167, 0.5625, 0.04167, 0.5, 0.05208, 0.0, 0.0625, 0.0625, 0.04167, 0.0625, 0.0625, 0.4375, 0.0625, 0.5, 0.04167, 0.5, 0.04167, 0.4375, 0.8479, 0.7852, 0.6685, 0.6307, 0.6862, 0.6082, 0.8849, 0.7385, 0.0625, 0.375, 0.0625, 0.4375, 0.04167, 0.4375, 0.04167, 0.375, 0.0625, 0.8125, 0.0625, 0.875, 0.04167, 0.875, 0.04167, 0.8125, 0.0625, 0.3125, 0.0625, 0.375, 0.04167, 0.375, 0.04167, 0.3125, 0.0625, 0.75, 0.0625, 0.8125, 0.04167, 0.8125, 0.04167, 0.75, 0.0625, 0.25, 0.0625, 0.3125, 0.04167, 0.3125, 0.04167, 0.25, 0.0625, 0.6875, 0.0625, 0.75, 0.04167, 0.75, 0.04167, 0.6875, 0.0625, 0.1875, 0.0625, 0.25, 0.04167, 0.25, 0.04167, 0.1875, 0.0625, 0.625, 0.0625, 0.6875, 0.04167, 0.6875, 0.04167, 0.625, 0.0625, 0.125, 0.0625, 0.1875, 0.04167, 0.1875, 0.04167, 0.125, 0.0625, 0.5625, 0.0625, 0.625, 0.04167, 0.625, 0.04167, 0.5625, 0.04167, 0.25, 0.04167, 0.3125, 0.02083, 0.3125, 0.02083, 0.25, 0.04167, 0.6875, 0.04167, 0.75, 0.02083, 0.75, 0.02083, 0.6875, 0.04167, 0.1875, 0.04167, 0.25, 0.02083, 0.25, 0.02083, 0.1875, 0.04167, 0.625, 0.04167, 0.6875, 0.02083, 0.6875, 0.02083, 0.625, 0.04167, 0.125, 0.04167, 0.1875, 0.02083, 0.1875, 0.02083, 0.125, 0.04167, 0.5625, 0.04167, 0.625, 0.02083, 0.625, 0.02083, 0.5625, 0.04167, 0.0625, 0.04167, 0.125, 0.02083, 0.125, 0.02083, 0.0625, 0.04167, 0.5, 0.04167, 0.5625, 0.02083, 0.5625, 0.02083, 0.5, 0.03125, 0.0, 0.04167, 0.0625, 0.02083, 0.0625, 0.04167, 0.4375, 0.04167, 0.5, 0.02083, 0.5, 0.02083, 0.4375, 0.8849, 0.7385, 0.6862, 0.6082, 0.7008, 0.5837, 0.9153, 0.6874, 0.04167, 0.375, 0.04167, 0.4375, 0.02083, 0.4375, 0.02083, 0.375, 0.04167, 0.8125, 0.04167, 0.875, 0.02083, 0.875, 0.02083, 0.8125, 0.04167, 0.3125, 0.04167, 0.375, 0.02083, 0.375, 0.02083, 0.3125, 0.04167, 0.75, 0.04167, 0.8125, 0.02083, 0.8125, 0.02083, 0.75, 0.01042, 0.0, 0.02083, 0.0625, 8.941e-08, 0.0625, 0.02083, 0.4375, 0.02083, 0.5, 0.0, 0.5, 0.0, 0.4375, 0.9153, 0.6874, 0.7008, 0.5837, 0.7119, 0.5574, 0.9387, 0.6329, 0.02083, 0.375, 0.02083, 0.4375, 0.0, 0.4375, 0.0, 0.375, 0.02083, 0.8125, 0.02083, 0.875, 2.98e-08, 0.875, 2.98e-08, 0.8125, 0.02083, 0.3125, 0.02083, 0.375, 0.0, 0.375, 0.0, 0.3125, 0.02083, 0.75, 0.02083, 0.8125, 2.98e-08, 0.8125, 0.0, 0.75, 0.02083, 0.25, 0.02083, 0.3125, 0.0, 0.3125, 0.0, 0.25, 0.02083, 0.6875, 0.02083, 0.75, 0.0, 0.75, 0.0, 0.6875, 0.02083, 0.1875, 0.02083, 0.25, 0.0, 0.25, 0.0, 0.1875, 0.02083, 0.625, 0.02083, 0.6875, 0.0, 0.6875, 0.0, 0.625, 0.02083, 0.125, 0.02083, 0.1875, 0.0, 0.1875, 2.98e-08, 0.125, 0.02083, 0.5625, 0.02083, 0.625, 0.0, 0.625, 0.0, 0.5625, 0.02083, 0.0625, 0.02083, 0.125, 2.98e-08, 0.125, 8.941e-08, 0.0625, 0.02083, 0.5, 0.02083, 0.5625, 0.0, 0.5625, 0.0, 0.5, 1.0, 0.6875, 1.0, 0.75, 0.9792, 0.75, 0.9792, 0.6875, 1.0, 0.1875, 1.0, 0.25, 0.9792, 0.25, 0.9792, 0.1875, 1.0, 0.625, 1.0, 0.6875, 0.9792, 0.6875, 0.9792, 0.625, 1.0, 0.125, 1.0, 0.1875, 0.9792, 0.1875, 0.9792, 0.125, 1.0, 0.5625, 1.0, 0.625, 0.9792, 0.625, 0.9792, 0.5625, 1.0, 0.0625, 1.0, 0.125, 0.9792, 0.125, 0.9792, 0.0625, 1.0, 0.5, 1.0, 0.5625, 0.9792, 0.5625, 0.9792, 0.5, 0.9896, 0.0, 1.0, 0.0625, 0.9792, 0.0625, 1.0, 0.4375, 1.0, 0.5, 0.9792, 0.5, 0.9792, 0.4375, 0.9387, 0.6329, 0.7119, 0.5574, 0.7195, 0.53, 0.9544, 0.5757, 1.0, 0.375, 1.0, 0.4375, 0.9792, 0.4375, 0.9792, 0.375, 1.0, 0.8125, 1.0, 0.875, 0.9792, 0.875, 0.9792, 0.8125, 1.0, 0.3125, 1.0, 0.375, 0.9792, 0.375, 0.9792, 0.3125, 1.0, 0.75, 1.0, 0.8125, 0.9792, 0.8125, 0.9792, 0.75, 1.0, 0.25, 1.0, 0.3125, 0.9792, 0.3125, 0.9792, 0.25, 0.9792, 0.4375, 0.9792, 0.5, 0.9583, 0.5, 0.9583, 0.4375, 0.9544, 0.5757, 0.7195, 0.53, 0.7232, 0.5019, 0.9623, 0.5171, 0.9792, 0.375, 0.9792, 0.4375, 0.9583, 0.4375, 0.9583, 0.375, 0.9792, 0.8125, 0.9792, 0.875, 0.9583, 0.875, 0.9583, 0.8125, 0.9792, 0.3125, 0.9792, 0.375, 0.9583, 0.375, 0.9583, 0.3125, 0.9792, 0.75, 0.9792, 0.8125, 0.9583, 0.8125, 0.9583, 0.75, 0.9792, 0.25, 0.9792, 0.3125, 0.9583, 0.3125, 0.9583, 0.25, 0.9792, 0.6875, 0.9792, 0.75, 0.9583, 0.75, 0.9583, 0.6875, 0.9792, 0.1875, 0.9792, 0.25, 0.9583, 0.25, 0.9583, 0.1875, 0.9792, 0.625, 0.9792, 0.6875, 0.9583, 0.6875, 0.9583, 0.625, 0.9792, 0.125, 0.9792, 0.1875, 0.9583, 0.1875, 0.9583, 0.125, 0.9792, 0.5625, 0.9792, 0.625, 0.9583, 0.625, 0.9583, 0.5625, 0.9792, 0.0625, 0.9792, 0.125, 0.9583, 0.125, 0.9583, 0.0625, 0.9792, 0.5, 0.9792, 0.5625, 0.9583, 0.5625, 0.9583, 0.5, 0.9688, 0.0, 0.9792, 0.0625, 0.9583, 0.0625, 0.9583, 0.1875, 0.9583, 0.25, 0.9375, 0.25, 0.9375, 0.1875, 0.9583, 0.625, 0.9583, 0.6875, 0.9375, 0.6875, 0.9375, 0.625, 0.9583, 0.125, 0.9583, 0.1875, 0.9375, 0.1875, 0.9375, 0.125, 0.9583, 0.5625, 0.9583, 0.625, 0.9375, 0.625, 0.9375, 0.5625, 0.9583, 0.0625, 0.9583, 0.125, 0.9375, 0.125, 0.9375, 0.0625, 0.9583, 0.5, 0.9583, 0.5625, 0.9375, 0.5625, 0.9375, 0.5, 0.9479, 0.0, 0.9583, 0.0625, 0.9375, 0.0625, 0.9583, 0.4375, 0.9583, 0.5, 0.9375, 0.5, 0.9375, 0.4375, 0.9623, 0.5171, 0.7232, 0.5019, 0.7232, 0.4734, 0.9623, 0.4579, 0.9583, 0.375, 0.9583, 0.4375, 0.9375, 0.4375, 0.9375, 0.375, 0.9583, 0.8125, 0.9583, 0.875, 0.9375, 0.875, 0.9375, 0.8125, 0.9583, 0.3125, 0.9583, 0.375, 0.9375, 0.375, 0.9375, 0.3125, 0.9583, 0.75, 0.9583, 0.8125, 0.9375, 0.8125, 0.9375, 0.75, 0.9583, 0.25, 0.9583, 0.3125, 0.9375, 0.3125, 0.9375, 0.25, 0.9583, 0.6875, 0.9583, 0.75, 0.9375, 0.75, 0.9375, 0.6875, 0.9623, 0.4579, 0.7232, 0.4734, 0.7194, 0.4453, 0.9544, 0.3992, 0.9375, 0.375, 0.9375, 0.4375, 0.9167, 0.4375, 0.9167, 0.375, 0.9375, 0.8125, 0.9375, 0.875, 0.9167, 0.875, 0.9167, 0.8125, 0.9375, 0.3125, 0.9375, 0.375, 0.9167, 0.375, 0.9167, 0.3125, 0.9375, 0.75, 0.9375, 0.8125, 0.9167, 0.8125, 0.9167, 0.75, 0.9375, 0.25, 0.9375, 0.3125, 0.9167, 0.3125, 0.9167, 0.25, 0.9375, 0.6875, 0.9375, 0.75, 0.9167, 0.75, 0.9167, 0.6875, 0.9375, 0.1875, 0.9375, 0.25, 0.9167, 0.25, 0.9167, 0.1875, 0.9375, 0.625, 0.9375, 0.6875, 0.9167, 0.6875, 0.9167, 0.625, 0.9375, 0.125, 0.9375, 0.1875, 0.9167, 0.1875, 0.9167, 0.125, 0.9375, 0.5625, 0.9375, 0.625, 0.9167, 0.625, 0.9167, 0.5625, 0.9375, 0.0625, 0.9375, 0.125, 0.9167, 0.125, 0.9167, 0.0625, 0.9375, 0.5, 0.9375, 0.5625, 0.9167, 0.5625, 0.9167, 0.5, 0.9271, 0.0, 0.9375, 0.0625, 0.9167, 0.0625, 0.9375, 0.4375, 0.9375, 0.5, 0.9167, 0.5, 0.9167, 0.4375, 0.9167, 0.625, 0.9167, 0.6875, 0.8958, 0.6875, 0.8958, 0.625, 0.9167, 0.125, 0.9167, 0.1875, 0.8958, 0.1875, 0.8958, 0.125, 0.9167, 0.5625, 0.9167, 0.625, 0.8958, 0.625, 0.8958, 0.5625, 0.9167, 0.0625, 0.9167, 0.125, 0.8958, 0.125, 0.8958, 0.0625, 0.9167, 0.5, 0.9167, 0.5625, 0.8958, 0.5625, 0.8958, 0.5, 0.9063, 0.0, 0.9167, 0.0625, 0.8958, 0.0625, 0.9167, 0.4375, 0.9167, 0.5, 0.8958, 0.5, 0.8958, 0.4375, 0.9544, 0.3992, 0.7194, 0.4453, 0.7118, 0.4178, 0.9387, 0.342, 0.9167, 0.375, 0.9167, 0.4375, 0.8958, 0.4375, 0.8958, 0.375, 0.9167, 0.8125, 0.9167, 0.875, 0.8958, 0.875, 0.8958, 0.8125, 0.9167, 0.3125, 0.9167, 0.375, 0.8958, 0.375, 0.8958, 0.3125, 0.9167, 0.75, 0.9167, 0.8125, 0.8958, 0.8125, 0.8958, 0.75, 0.9167, 0.25, 0.9167, 0.3125, 0.8958, 0.3125, 0.8958, 0.25, 0.9167, 0.6875, 0.9167, 0.75, 0.8958, 0.75, 0.8958, 0.6875, 0.9167, 0.1875, 0.9167, 0.25, 0.8958, 0.25, 0.8958, 0.1875, 0.8958, 0.375, 0.8958, 0.4375, 0.875, 0.4375, 0.875, 0.375, 0.8958, 0.8125, 0.8958, 0.875, 0.875, 0.875, 0.875, 0.8125, 0.8958, 0.3125, 0.8958, 0.375, 0.875, 0.375, 0.875, 0.3125, 0.8958, 0.75, 0.8958, 0.8125, 0.875, 0.8125, 0.875, 0.75, 0.8958, 0.25, 0.8958, 0.3125, 0.875, 0.3125, 0.875, 0.25, 0.8958, 0.6875, 0.8958, 0.75, 0.875, 0.75, 0.875, 0.6875, 0.8958, 0.1875, 0.8958, 0.25, 0.875, 0.25, 0.875, 0.1875, 0.8958, 0.625, 0.8958, 0.6875, 0.875, 0.6875, 0.875, 0.625, 0.8958, 0.125, 0.8958, 0.1875, 0.875, 0.1875, 0.875, 0.125, 0.8958, 0.5625, 0.8958, 0.625, 0.875, 0.625, 0.875, 0.5625, 0.8958, 0.0625, 0.8958, 0.125, 0.875, 0.125, 0.875, 0.0625, 0.8958, 0.5, 0.8958, 0.5625, 0.875, 0.5625, 0.875, 0.5, 0.8854, 0.0, 0.8958, 0.0625, 0.875, 0.0625, 0.8958, 0.4375, 0.8958, 0.5, 0.875, 0.5, 0.875, 0.4375, 0.9387, 0.342, 0.7118, 0.4178, 0.7005, 0.3916, 0.9154, 0.2873, 0.875, 0.125, 0.875, 0.1875, 0.8542, 0.1875, 0.8542, 0.125, 0.875, 0.5625, 0.875, 0.625, 0.8542, 0.625, 0.8542, 0.5625, 0.875, 0.0625, 0.875, 0.125, 0.8542, 0.125, 0.8542, 0.0625, 0.875, 0.5, 0.875, 0.5625, 0.8542, 0.5625, 0.8542, 0.5, 0.8646, 0.0, 0.875, 0.0625, 0.8542, 0.0625, 0.875, 0.4375, 0.875, 0.5, 0.8542, 0.5, 0.8542, 0.4375, 0.9154, 0.2873, 0.7005, 0.3916, 0.6858, 0.3671, 0.885, 0.2361, 0.875, 0.375, 0.875, 0.4375, 0.8542, 0.4375, 0.8542, 0.375, 0.875, 0.8125, 0.875, 0.875, 0.8542, 0.875, 0.8542, 0.8125, 0.875, 0.3125, 0.875, 0.375, 0.8542, 0.375, 0.8542, 0.3125, 0.875, 0.75, 0.875, 0.8125, 0.8542, 0.8125, 0.8542, 0.75, 0.875, 0.25, 0.875, 0.3125, 0.8542, 0.3125, 0.8542, 0.25, 0.875, 0.6875, 0.875, 0.75, 0.8542, 0.75, 0.8542, 0.6875, 0.875, 0.1875, 0.875, 0.25, 0.8542, 0.25, 0.8542, 0.1875, 0.875, 0.625, 0.875, 0.6875, 0.8542, 0.6875, 0.8542, 0.625, 0.8542, 0.3125, 0.8542, 0.375, 0.8333, 0.375, 0.8333, 0.3125, 0.8542, 0.75, 0.8542, 0.8125, 0.8333, 0.8125, 0.8333, 0.75, 0.8542, 0.25, 0.8542, 0.3125, 0.8333, 0.3125, 0.8333, 0.25, 0.8542, 0.6875, 0.8542, 0.75, 0.8333, 0.75, 0.8333, 0.6875, 0.8542, 0.1875, 0.8542, 0.25, 0.8333, 0.25, 0.8333, 0.1875, 0.8542, 0.625, 0.8542, 0.6875, 0.8333, 0.6875, 0.8333, 0.625, 0.8542, 0.125, 0.8542, 0.1875, 0.8333, 0.1875, 0.8333, 0.125, 0.8542, 0.5625, 0.8542, 0.625, 0.8333, 0.625, 0.8333, 0.5625, 0.8542, 0.0625, 0.8542, 0.125, 0.8333, 0.125, 0.8333, 0.0625, 0.8542, 0.5, 0.8542, 0.5625, 0.8333, 0.5625, 0.8333, 0.5, 0.8438, 0.0, 0.8542, 0.0625, 0.8333, 0.0625, 0.8542, 0.4375, 0.8542, 0.5, 0.8333, 0.5, 0.8333, 0.4375, 0.885, 0.2361, 0.6858, 0.3671, 0.668, 0.3446, 0.8479, 0.1891, 0.8542, 0.375, 0.8542, 0.4375, 0.8333, 0.4375, 0.8333, 0.375, 0.8542, 0.8125, 0.8542, 0.875, 0.8333, 0.875, 0.8333, 0.8125, 0.8333, 0.0625, 0.8333, 0.125, 0.8125, 0.125, 0.8125, 0.0625, 0.8333, 0.5, 0.8333, 0.5625, 0.8125, 0.5625, 0.8125, 0.5, 0.8229, 0.0, 0.8333, 0.0625, 0.8125, 0.0625, 0.8333, 0.4375, 0.8333, 0.5, 0.8125, 0.5, 0.8125, 0.4375, 0.8479, 0.1891, 0.668, 0.3446, 0.6473, 0.3247, 0.8048, 0.1472, 0.8333, 0.375, 0.8333, 0.4375, 0.8125, 0.4375, 0.8125, 0.375, 0.8333, 0.8125, 0.8333, 0.875, 0.8125, 0.875, 0.8125, 0.8125, 0.8333, 0.3125, 0.8333, 0.375, 0.8125, 0.375, 0.8125, 0.3125, 0.8333, 0.75, 0.8333, 0.8125, 0.8125, 0.8125, 0.8125, 0.75, 0.8333, 0.25, 0.8333, 0.3125, 0.8125, 0.3125, 0.8125, 0.25, 0.8333, 0.6875, 0.8333, 0.75, 0.8125, 0.75, 0.8125, 0.6875, 0.8333, 0.1875, 0.8333, 0.25, 0.8125, 0.25, 0.8125, 0.1875, 0.8333, 0.625, 0.8333, 0.6875, 0.8125, 0.6875, 0.8125, 0.625, 0.8333, 0.125, 0.8333, 0.1875, 0.8125, 0.1875, 0.8125, 0.125, 0.8333, 0.5625, 0.8333, 0.625, 0.8125, 0.625, 0.8125, 0.5625, 0.8125, 0.75, 0.8125, 0.8125, 0.7917, 0.8125, 0.7917, 0.75, 0.8125, 0.25, 0.8125, 0.3125, 0.7917, 0.3125, 0.7917, 0.25, 0.8125, 0.6875, 0.8125, 0.75, 0.7917, 0.75, 0.7917, 0.6875, 0.8125, 0.1875, 0.8125, 0.25, 0.7917, 0.25, 0.7917, 0.1875, 0.8125, 0.625, 0.8125, 0.6875, 0.7917, 0.6875, 0.7917, 0.625, 0.8125, 0.125, 0.8125, 0.1875, 0.7917, 0.1875, 0.7917, 0.125, 0.8125, 0.5625, 0.8125, 0.625, 0.7917, 0.625, 0.7917, 0.5625, 0.8125, 0.0625, 0.8125, 0.125, 0.7917, 0.125, 0.7917, 0.0625, 0.8125, 0.5, 0.8125, 0.5625, 0.7917, 0.5625, 0.7917, 0.5, 0.8021, 0.0, 0.8125, 0.0625, 0.7917, 0.0625, 0.8125, 0.4375, 0.8125, 0.5, 0.7917, 0.5, 0.7917, 0.4375, 0.8048, 0.1472, 0.6473, 0.3247, 0.624, 0.3076, 0.7564, 0.1112, 0.8125, 0.375, 0.8125, 0.4375, 0.7917, 0.4375, 0.7917, 0.375, 0.8125, 0.8125, 0.8125, 0.875, 0.7917, 0.875, 0.7917, 0.8125, 0.8125, 0.3125, 0.8125, 0.375, 0.7917, 0.375, 0.7917, 0.3125, 0.7917, 0.5, 0.7917, 0.5625, 0.7708, 0.5625, 0.7708, 0.5, 0.7812, 0.0, 0.7917, 0.0625, 0.7708, 0.0625, 0.7917, 0.4375, 0.7917, 0.5, 0.7708, 0.5, 0.7708, 0.4375, 0.7564, 0.1112, 0.624, 0.3076, 0.5987, 0.2936, 0.7036, 0.08173, 0.7917, 0.375, 0.7917, 0.4375, 0.7708, 0.4375, 0.7708, 0.375, 0.7917, 0.8125, 0.7917, 0.875, 0.7708, 0.875, 0.7708, 0.8125, 0.7917, 0.3125, 0.7917, 0.375, 0.7708, 0.375, 0.7708, 0.3125, 0.7917, 0.75, 0.7917, 0.8125, 0.7708, 0.8125, 0.7708, 0.75, 0.7917, 0.25, 0.7917, 0.3125, 0.7708, 0.3125, 0.7708, 0.25, 0.7917, 0.6875, 0.7917, 0.75, 0.7708, 0.75, 0.7708, 0.6875, 0.7917, 0.1875, 0.7917, 0.25, 0.7708, 0.25, 0.7708, 0.1875, 0.7917, 0.625, 0.7917, 0.6875, 0.7708, 0.6875, 0.7708, 0.625, 0.7917, 0.125, 0.7917, 0.1875, 0.7708, 0.1875, 0.7708, 0.125, 0.7917, 0.5625, 0.7917, 0.625, 0.7708, 0.625, 0.7708, 0.5625, 0.7917, 0.0625, 0.7917, 0.125, 0.7708, 0.125, 0.7708, 0.0625, 0.7708, 0.25, 0.7708, 0.3125, 0.75, 0.3125, 0.75, 0.25, 0.7708, 0.6875, 0.7708, 0.75, 0.75, 0.75, 0.75, 0.6875, 0.7708, 0.1875, 0.7708, 0.25, 0.75, 0.25, 0.75, 0.1875, 0.7708, 0.625, 0.7708, 0.6875, 0.75, 0.6875, 0.75, 0.625, 0.7708, 0.125, 0.7708, 0.1875, 0.75, 0.1875, 0.75, 0.125, 0.7708, 0.5625, 0.7708, 0.625, 0.75, 0.625, 0.75, 0.5625, 0.7708, 0.0625, 0.7708, 0.125, 0.75, 0.125, 0.75, 0.0625, 0.7708, 0.5, 0.7708, 0.5625, 0.75, 0.5625, 0.75, 0.5, 0.75, 0.9375, 0.7708, 0.9375, 0.7917, 0.9375, 0.8125, 0.9375, 0.8333, 0.9375, 0.8542, 0.9375, 0.875, 0.9375, 0.8958, 0.9375, 0.9167, 0.9375, 0.9375, 0.9375, 0.9583, 0.9375, 0.9792, 0.9375, 1.0, 0.9375, 0.02083, 0.9375, 0.04167, 0.9375, 0.0625, 0.9375, 0.08333, 0.9375, 0.1042, 0.9375, 0.125, 0.9375, 0.1458, 0.9375, 0.1667, 0.9375, 0.1875, 0.9375, 0.2083, 0.9375, 0.2292, 0.9375, 0.25, 0.9375, 0.2708, 0.9375, 0.2917, 0.9375, 0.3125, 0.9375, 0.3333, 0.9375, 0.3542, 0.9375, 0.375, 0.9375, 0.3958, 0.9375, 0.4167, 0.9375, 0.4375, 0.9375, 0.4583, 0.9375, 0.4792, 0.9375, 0.5, 0.9375, 0.5208, 0.9375, 0.5417, 0.9375, 0.5625, 0.9375, 0.5833, 0.9375, 0.6042, 0.9375, 0.625, 0.9375, 0.6458, 0.9375, 0.6667, 0.9375, 0.6875, 0.9375, 0.7083, 0.9375, 0.7292, 0.9375, 0.7604, 0.0, 0.7708, 0.0625, 0.75, 0.0625, 0.7708, 0.4375, 0.7708, 0.5, 0.75, 0.5, 0.75, 0.4375, 0.7036, 0.08173, 0.5987, 0.2936, 0.5723, 0.2835, 0.6472, 0.05922, 0.7708, 0.375, 0.7708, 0.4375, 0.75, 0.4375, 0.75, 0.375, 0.7708, 0.8125, 0.7708, 0.875, 0.75, 0.875, 0.75, 0.8125, 0.7708, 0.3125, 0.7708, 0.375, 0.75, 0.375, 0.75, 0.3125, 0.7708, 0.75, 0.7708, 0.8125, 0.75, 0.8125, 0.75, 0.75])
me_sphere.materials.append(mat_black)
me_sphere.materials.append(mat_iris)
me_sphere.materials.append(mat_white)
me_sphere.use_remesh_fix_poles = True
me_sphere.use_remesh_preserve_attributes = False
me_sphere.update()

# ---- objects
ob_light = bpy.data.objects.new('Light', light_light)
ob_camera = bpy.data.objects.new('Camera', cam_camera)
ob_sphere = bpy.data.objects.new('Sphere', me_sphere)

# ---- transforms, parenting, visibility, modifiers, constraints
ob_light.location = (4.076, 1.005, 5.904)
ob_light.rotation_euler = (0.6503, 0.05522, 1.866)
ob_light.lock_rotations_4d = False
ob_light.empty_display_type = 'ARROWS'
ob_light.color = (0.0, 0.0, 0.0, 0.0)
ob_light.lineart.crease_threshold = 0.0
ob_camera.location = (7.359, -6.926, 4.958)
ob_camera.rotation_euler = (1.109, 0.0, 0.8149)
ob_camera.lock_rotations_4d = False
ob_camera.empty_display_type = 'ARROWS'
ob_camera.color = (0.0, 0.0, 0.0, 0.0)
ob_camera.display_type = 'WIRE'
ob_camera.lineart.crease_threshold = 0.0
ob_sphere.location = (-9.992e-16, 4.768e-07, 1.993)
ob_sphere.rotation_euler = (-0.0, 1.571, 0.0)
_m = ob_sphere.modifiers.new('Mirror', 'MIRROR')
_m.use_axis = (False, True, False)

# ---- collection membership
col_collection.objects.link(ob_light)
col_collection.objects.link(ob_camera)
col_collection.objects.link(ob_sphere)

# ---- scene / render settings (as saved in the file)
scene.camera = ob_camera
scene.frame_start = 1; scene.frame_end = 250; scene.frame_set(30)
scene.render.engine = 'BLENDER_EEVEE_NEXT'
scene.cycles.use_denoising = False
scene.cycles.samples = 128
scene.cycles.sampling_pattern = 'TABULATED_SOBOL'
scene.cycles.use_adaptive_sampling = False
scene.cycles.use_light_tree = False
scene.view_settings.view_transform = 'Filmic'
bpy.context.view_layer.update()
